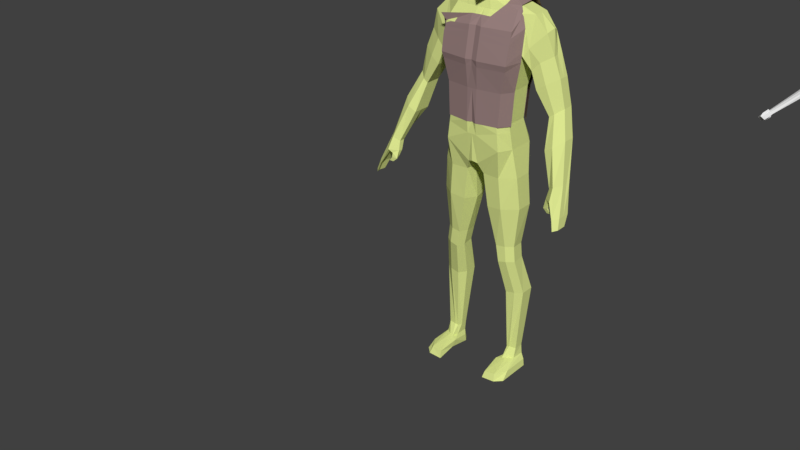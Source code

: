 # Source: man.blend  (saved by Blender 2.79.0; exported with 4.5.12 LTS)
import bpy
from mathutils import Matrix  # noqa: F401  (used for matrix-valued properties, if any)

bpy.ops.wm.read_factory_settings(use_empty=True)
scene = bpy.context.scene
scene.name = 'Scene'

# ---- collections
col_collection_1 = bpy.data.collections.new('Collection 1'); scene.collection.children.link(col_collection_1)
col_collection_3 = bpy.data.collections.new('Collection 3'); scene.collection.children.link(col_collection_3)

# ---- materials (node trees are filled in below, after node groups)
mat_metal = bpy.data.materials.new('metal')
mat_metal.alpha_threshold = 0.0
mat_metal.use_transparent_shadow = False
mat_metal.diffuse_color = (0.3108, 0.212, 0.2051, 1.0)
mat_metal.roughness = 0.5
mat_skin = bpy.data.materials.new('skin')
mat_skin.alpha_threshold = 0.0
mat_skin.use_transparent_shadow = False
mat_skin.diffuse_color = (0.7221, 0.8, 0.2794, 1.0)
mat_skin.roughness = 0.5

# ---- material node trees

# ---- world
world_world = bpy.data.worlds.new('World'); scene.world = world_world
world_world.color = (0.05088, 0.05088, 0.05088)
world_world.use_sun_shadow = False
world_world.sun_shadow_jitter_overblur = 0.0
world_world.cycles.sampling_method = 'MANUAL'

# ---- meshes
me_cube_002 = bpy.data.meshes.new('Cube.002')
me_cube_002.from_pydata([(0.9069, 1.159, 5.209), (1.181, -0.1525, 5.212), (1.261, 1.329, 4.652), (1.296, -0.6241, 4.655), (1.168, 1.221, 3.911), (1.254, -0.8365, 3.566), (0.9395, 0.8833, 1.399), (0.9723, -0.703, 1.398), (1.002, 0.9469, 2.583), (1.035, -0.7029, 2.584), (0.3776, -0.4936, 4.946), (0.2584, 1.161, 5.209), (0.2246, 1.331, 4.653), (0.2246, -0.776, 4.655), (0.2173, -0.9686, 3.566), (0.2168, 1.267, 3.911), (0.1695, 0.8861, 1.399), (0.1699, -0.8345, 1.397), (0.1794, 0.9496, 2.584), (0.1807, -0.8345, 2.584), (1.489, -0.2714, 3.969), (1.24, -0.3164, 1.398), (1.302, -0.2968, 2.584), (1.561, 1.064, 4.252), (1.518, 0.9812, 3.91), (1.239, 0.5457, 1.399), (1.301, 0.5969, 2.583), (1.131, 1.161, 3.62), (1.206, -0.7903, 3.35), (0.2083, 1.198, 3.62), (0.2096, -0.9223, 3.35), (1.473, -0.2822, 3.621), (1.471, 0.897, 3.62), (-0.8034, 1.263, 4.848), (-1.395, -0.7199, 4.807), (-1.101, 1.329, 4.496), (-1.215, -0.6427, 4.544), (-1.168, 1.221, 3.911), (-1.254, -0.8365, 3.566), (-0.9395, 0.8833, 1.399), (-0.9723, -0.703, 1.398), (-1.002, 0.9469, 2.583), (-1.035, -0.7029, 2.584), (-0.3149, -0.5008, 4.937), (-0.2584, 1.161, 5.002), (-0.2246, 1.331, 4.653), (-0.2246, -0.776, 4.655), (-0.2173, -0.9686, 3.566), (-0.2168, 1.267, 3.911), (-0.1695, 0.8861, 1.399), (-0.1699, -0.8345, 1.397), (-0.1794, 0.9496, 2.584), (-0.1807, -0.8345, 2.584), (-1.489, -0.2714, 3.733), (-1.24, -0.3164, 1.398), (-1.302, -0.2968, 2.584), (-1.561, 1.064, 4.072), (-1.518, 0.9812, 3.744), (-1.239, 0.5457, 1.399), (-1.301, 0.5969, 2.583), (-1.131, 1.161, 3.62), (-1.206, -0.7903, 3.35), (-0.2083, 1.198, 3.62), (-0.2096, -0.9223, 3.35), (-1.473, -0.2822, 3.385), (-1.471, 0.897, 3.454), (0.03135, -0.4937, 4.946), (0.0, 1.161, 5.096), (0.0, 1.331, 4.653), (0.0, -0.7159, 4.656), (0.0, 1.188, 3.911), (0.0, -0.9085, 3.566), (1.054e-11, 0.8862, 1.399), (0.0, -0.7645, 1.397), (-1.041e-11, -0.8345, 2.584), (0.0, 0.8709, 2.584), (-1.042e-11, -0.8923, 3.35), (0.0, 1.119, 3.62), (0.0, -0.7935, 4.217), (1.279, -0.7097, 4.216), (0.2217, -0.8536, 4.217), (-1.279, -0.7097, 4.216), (-0.2217, -0.8536, 4.217), (-1.513, -0.2004, 4.32), (1.513, -0.2004, 4.712), (0.5758, 0.9216, 5.505), (1.221, 0.9231, 5.396), (0.7393, -0.1376, 5.343), (1.202, 0.0303, 5.341), (0.7306, 0.3321, 5.535), (1.211, 0.5518, 5.4), (0.0, -0.7536, 4.442), (1.288, -0.6657, 4.442), (0.2232, -0.8137, 4.442), (-1.246, -0.6753, 4.385), (-0.2232, -0.8137, 4.442), (-1.452, -0.4672, 4.57), (1.343, -0.2363, 4.969), (-1.527, 0.2585, 3.73), (-1.499, 0.2174, 3.406)], [], [(13, 10, 66, 69), (12, 11, 0, 2), (15, 12, 2, 4), (93, 13, 69, 91), (30, 14, 71, 76), (31, 20, 5, 28), (29, 15, 4, 27), (16, 18, 8, 6), (21, 22, 9, 7), (17, 19, 74, 73), (7, 9, 19, 17), (72, 75, 18, 16), (77, 70, 15, 29), (28, 5, 14, 30), (92, 3, 13, 93), (70, 68, 12, 15), (68, 67, 11, 12), (3, 1, 10, 13), (4, 2, 23, 24), (27, 4, 24, 32), (6, 8, 26, 25), (8, 27, 32, 26), (9, 28, 30, 19), (75, 77, 29, 18), (18, 29, 27, 8), (22, 31, 28, 9), (19, 30, 76, 74), (46, 69, 66, 43), (45, 35, 33, 44), (48, 37, 35, 45), (81, 83, 53, 38), (95, 91, 69, 46), (63, 76, 71, 47), (64, 61, 38, 53), (62, 60, 37, 48), (49, 39, 41, 51), (54, 40, 42, 55), (50, 73, 74, 52), (40, 50, 52, 42), (72, 49, 51, 75), (77, 62, 48, 70), (61, 63, 47, 38), (94, 95, 46, 36), (70, 48, 45, 68), (68, 45, 44, 67), (36, 46, 43, 34), (37, 57, 56, 35), (60, 65, 57, 37), (39, 58, 59, 41), (41, 59, 65, 60), (42, 52, 63, 61), (75, 51, 62, 77), (51, 41, 60, 62), (55, 42, 61, 64), (52, 74, 76, 63), (79, 5, 20, 84), (92, 79, 84, 97), (38, 47, 82, 81), (47, 71, 78, 82), (94, 96, 83, 81), (5, 79, 80, 14), (14, 80, 78, 71), (87, 10, 1, 88), (0, 85, 86, 2), (89, 87, 88, 90), (85, 89, 90, 86), (36, 34, 96, 94), (3, 92, 97, 1), (81, 82, 95, 94), (82, 78, 91, 95), (79, 92, 93, 80), (80, 93, 91, 78), (97, 84, 88, 1), (0, 11, 85), (99, 98, 57, 65), (64, 53, 98, 99)])
me_cube_002.materials.append(mat_metal)
me_cube_002.use_remesh_preserve_volume = False
me_cube_002.use_remesh_preserve_attributes = False
me_cube_002.use_mirror_vertex_groups = False
me_cube_002.update()
me_cube_000 = bpy.data.meshes.new('Cube.000')
me_cube_000.from_pydata([(0.1225, 0.8121, 6.094), (0.3232, 0.814, 6.095), (0.6397, 0.2263, 6.094), (0.594, -0.4319, 5.926), (0.132, -0.8888, 5.739), (0.6367, 0.6441, 6.094), (0.1211, 0.8172, 7.971), (0.3201, 0.8198, 7.97), (0.6008, 0.1704, 8.118), (0.5139, -0.1886, 8.071), (0.1087, -0.5857, 8.073), (0.1078, 0.1706, 8.308), (0.6008, 0.6417, 8.11), (0.1228, 0.643, 8.263), (0.3232, 1.06, 7.612), (0.1267, -1.062, 7.563), (0.5932, -0.6027, 7.561), (0.8927, 0.2257, 7.617), (0.8007, 0.8001, 7.643), (0.1226, 1.089, 7.615), (0.1319, -1.032, 6.661), (0.925, 0.2312, 6.978), (0.1236, 1.041, 6.826), (0.3241, 0.9333, 6.827), (0.5938, -0.5754, 6.661), (0.8489, 0.6934, 6.948), (-0.1225, 0.8121, 6.094), (-0.3232, 0.814, 6.095), (-0.6397, 0.2263, 6.094), (-0.594, -0.4319, 5.926), (-0.132, -0.8888, 5.739), (-0.6367, 0.6441, 6.094), (-0.1211, 0.8172, 7.971), (-0.3201, 0.8198, 7.97), (-0.6008, 0.1704, 8.118), (-0.5138, -0.1886, 8.071), (-0.1088, -0.5857, 8.072), (-0.1079, 0.1757, 8.307), (-0.6008, 0.6417, 8.11), (-0.1228, 0.643, 8.263), (-0.3232, 1.06, 7.612), (-0.1267, -1.062, 7.563), (-0.5932, -0.6027, 7.561), (-0.8927, 0.2257, 7.617), (-0.8007, 0.8001, 7.643), (-0.1226, 1.089, 7.615), (-0.1319, -1.032, 6.661), (-0.925, 0.2312, 6.978), (-0.1236, 1.041, 6.826), (-0.3241, 0.9333, 6.827), (-0.5938, -0.5754, 6.661), (-0.8489, 0.6934, 6.948), (7.496e-17, 0.812, 6.093), (-1.029e-05, 0.6438, 8.262), (7.574e-17, 0.8174, 7.97), (-4.927e-05, -0.5856, 8.073), (-5.941e-05, 0.1706, 8.317), (-1.102e-16, -1.062, 7.564), (4.752e-11, 1.089, 7.616), (2.469e-10, 1.042, 6.826), (0.3252, 1.018, 7.351), (0.5943, -0.3268, 7.187), (0.8168, 0.765, 7.412), (0.1265, -1.053, 7.261), (0.9033, 0.227, 7.406), (-1.094e-16, -1.054, 7.201), (2.469e-10, 1.164, 7.352), (0.1244, 1.163, 7.352), (-0.3252, 1.018, 7.351), (-0.5943, -0.3268, 7.187), (-0.8168, 0.765, 7.412), (-0.1265, -1.053, 7.261), (-0.9033, 0.227, 7.406), (-0.1244, 1.163, 7.352), (0.1318, -1.019, 6.82), (0.9155, 0.2289, 7.166), (2.469e-10, 1.095, 7.053), (0.1249, 1.094, 7.054), (-0.1275, -1.019, 6.82), (-0.9155, 0.2289, 7.166), (-0.1249, 1.094, 7.054), (0.3253, 0.9696, 7.055), (0.5937, -0.5833, 6.924), (0.8347, 0.725, 7.15), (-0.3253, 0.9696, 7.055), (-0.5937, -0.5833, 6.924), (-0.8347, 0.725, 7.15), (0.3209, 0.956, 7.799), (0.5919, -0.4234, 7.845), (0.715, 0.732, 7.875), (0.1255, -0.8808, 7.847), (0.8059, 0.2261, 7.898), (-9.239e-17, -0.8812, 7.848), (2.708e-11, 0.9711, 7.8), (0.1209, 0.9712, 7.8), (-0.3209, 0.956, 7.799), (-0.5919, -0.4234, 7.845), (-0.715, 0.732, 7.875), (-0.1255, -0.8808, 7.847), (-0.8059, 0.2261, 7.898), (-0.1209, 0.9712, 7.8)], [], [(92, 90, 10, 55), (89, 87, 7, 12), (88, 91, 8, 9), (90, 88, 9, 10), (91, 89, 12, 8), (11, 56, 55, 10), (8, 11, 10, 9), (12, 13, 11, 8), (13, 53, 56, 11), (6, 54, 53, 13), (7, 6, 13, 12), (94, 93, 54, 6), (87, 94, 6, 7), (60, 67, 19, 14), (67, 66, 58, 19), (64, 62, 18, 17), (63, 61, 16, 15), (61, 64, 17, 16), (62, 60, 14, 18), (65, 63, 15, 57), (5, 1, 23, 25), (3, 2, 21, 24), (4, 3, 24, 20), (2, 5, 25, 21), (0, 52, 59, 22), (1, 0, 22, 23), (92, 55, 36, 98), (97, 38, 33, 95), (96, 35, 34, 99), (98, 36, 35, 96), (99, 34, 38, 97), (37, 36, 55, 56), (34, 35, 36, 37), (38, 34, 37, 39), (39, 37, 56, 53), (32, 39, 53, 54), (33, 38, 39, 32), (100, 32, 54, 93), (95, 33, 32, 100), (68, 40, 45, 73), (73, 45, 58, 66), (72, 43, 44, 70), (71, 41, 42, 69), (69, 42, 43, 72), (70, 44, 40, 68), (65, 57, 41, 71), (31, 51, 49, 27), (29, 50, 47, 28), (30, 46, 50, 29), (28, 47, 51, 31), (26, 48, 59, 52), (27, 49, 48, 26), (86, 70, 68, 84), (85, 69, 72, 79), (79, 72, 70, 86), (80, 73, 66, 76), (84, 68, 73, 80), (83, 81, 60, 62), (82, 75, 64, 61), (75, 83, 62, 64), (77, 76, 66, 67), (81, 77, 67, 60), (23, 22, 77, 81), (22, 59, 76, 77), (21, 25, 83, 75), (20, 24, 82, 74), (24, 21, 75, 82), (25, 23, 81, 83), (49, 84, 80, 48), (48, 80, 76, 59), (47, 79, 86, 51), (46, 78, 85, 50), (50, 85, 79, 47), (51, 86, 84, 49), (40, 95, 100, 45), (45, 100, 93, 58), (43, 99, 97, 44), (41, 98, 96, 42), (42, 96, 99, 43), (44, 97, 95, 40), (57, 92, 98, 41), (14, 19, 94, 87), (19, 58, 93, 94), (17, 18, 89, 91), (15, 16, 88, 90), (16, 17, 91, 88), (18, 14, 87, 89), (57, 15, 90, 92)])
me_cube_000.materials.append(mat_metal)
me_cube_000.use_remesh_preserve_volume = False
me_cube_000.use_remesh_preserve_attributes = False
me_cube_000.use_mirror_vertex_groups = False
me_cube_000.update()
me_cube_001 = bpy.data.meshes.new('Cube.001')
me_cube_001.from_pydata([(1.682, 0.156, 5.119), (3.715, -0.9974, -0.8732), (3.715, -0.5033, -0.8732), (3.625, -0.5839, -0.9619), (3.547, -1.192, -0.9164), (3.332, -0.4832, -0.3836), (3.332, -1.053, -0.3836), (2.877, 0.656, 2.259), (2.64, 0.6615, 2.085), (2.64, 0.03888, 2.085), (2.877, 0.2604, 2.259), (2.471, 0.6304, 1.967), (2.471, 0.02244, 1.967), (2.02, 0.7058, 3.654), (2.394, 0.2417, 3.895), (1.745, -0.02575, 3.349), (2.394, 0.6861, 3.895), (2.02, 0.006112, 3.654), (1.745, 0.6574, 3.349), (1.666, 0.8992, 4.251), (2.163, 0.1114, 4.62), (1.531, -0.2118, 3.772), (2.079, 0.7877, 4.564), (1.67, -0.138, 4.084), (1.527, 0.7706, 3.911), (3.218, 0.3044, 1.363), (2.938, -0.4334, 1.151), (2.644, 0.2759, 0.9824), (2.938, 0.4158, 1.151), (3.218, -0.137, 1.363), (2.644, -0.4025, 0.9824), (2.661, 0.6411, 3.216), (2.279, -0.009447, 2.995), (1.966, 0.6687, 2.76), (2.25, 0.7931, 2.995), (2.661, 0.2365, 3.216), (1.966, -0.04158, 2.76), (3.531, -0.2338, 0.0309), (3.3, -0.8362, 0.02711), (3.267, -0.3964, -0.1377), (3.41, -0.2835, -0.06034), (3.497, -0.5477, 0.05666), (3.09, -0.7027, -0.1184), (1.024, -0.6601, 0.5643), (0.3797, 0.01292, 5.497), (0.9935, 1.213, 0.5643), (0.3491, 0.8956, 5.497), (1.104, 1.111, 5.119), (1.13, -0.1331, 5.119), (1.208, 1.274, 4.587), (1.238, -0.5856, 4.587), (1.118, 1.172, 3.877), (1.198, -0.7887, 3.545), (0.898, 0.8474, 1.465), (0.9285, -0.6601, 1.465), (0.9578, 0.9083, 2.604), (0.9884, -0.6601, 2.604), (0.3178, 1.148, 0.5386), (0.07016, 0.8976, 5.497), (0.1794, -0.593, -0.08373), (0.09866, -0.112, 5.497), (0.2479, -0.258, 5.119), (0.2479, 1.113, 5.119), (0.2158, 1.276, 4.587), (0.2158, -0.7296, 4.587), (0.2089, -0.9136, 3.545), (0.2089, 1.215, 3.877), (0.1632, 0.8493, 1.465), (0.1632, -0.785, 1.465), (0.1734, 0.9103, 2.604), (0.1734, -0.785, 2.604), (1.278, -0.1812, 0.5643), (0.6335, 0.1928, 5.497), (1.682, 0.156, 5.119), (1.492, -0.05723, 4.587), (1.42, -0.2507, 3.931), (1.182, -0.2916, 1.465), (1.242, -0.2732, 2.604), (0.1397, -0.04719, -0.08373), (1.278, 0.8188, 0.5643), (0.6335, 0.6975, 5.497), (1.682, 0.7704, 5.119), (1.492, 1.022, 4.587), (1.452, 0.9423, 3.877), (1.182, 0.5255, 1.465), (1.242, 0.5744, 2.604), (1.278, 0.8188, 0.5643), (0.9935, 1.213, 0.5643), (0.1794, -0.593, -0.08373), (1.024, -0.6601, 0.5643), (0.3178, 1.148, -0.08373), (0.2671, -0.04719, -0.08373), (1.278, -0.1812, 0.5643), (0.1794, 0.8589, -0.146), (1.7, 0.6265, -8.153), (1.415, 0.8704, -8.153), (0.9515, -0.9394, -8.178), (1.446, -0.9336, -8.153), (1.09, 0.8723, -8.178), (0.9511, -0.1982, -8.042), (1.7, -0.684, -8.153), (0.9515, 0.6501, -8.178), (0.8024, 0.5666, -3.713), (0.9992, 0.7336, -3.648), (0.7683, 0.1226, -3.751), (0.9012, -0.1654, -3.751), (1.193, -0.1418, -3.689), (1.402, 0.5489, -3.658), (1.041, 0.7317, -3.606), (1.447, 0.0519, -3.689), (1.006, 1.114, -5.06), (1.644, 0.91, -5.005), (1.644, 0.394, -5.005), (0.8676, 0.9296, -5.06), (0.8676, 0.4632, -5.06), (1.06, 0.1816, -5.06), (1.391, 0.2074, -5.005), (1.36, 1.112, -5.005), (1.184, 0.8338, -7.418), (1.483, 0.7246, -7.38), (1.483, 0.3612, -7.38), (1.046, 0.7351, -7.418), (1.046, 0.4858, -7.418), (1.117, 0.3352, -7.418), (1.229, 0.3209, -7.38), (1.198, 0.8319, -7.38), (0.3534, 0.6222, -1.678), (0.2556, 0.08933, -1.704), (0.493, -0.3536, -1.673), (1.05, -0.3937, -1.617), (1.045, 0.9114, -1.599), (0.6524, 0.8723, -1.704), (1.55, 0.6265, -1.617), (1.55, 0.006187, -1.617), (0.9144, 0.7336, -3.234), (1.347, 0.5489, -3.149), (1.385, 0.0519, -3.113), (0.6929, 0.5666, -3.178), (0.6443, 0.1226, -3.146), (0.7878, -0.1654, -3.146), (1.131, -0.1418, -3.113), (0.9982, 0.7317, -3.211), (0.2936, 0.6202, -0.4613), (0.2936, 0.01318, -0.4613), (0.3328, -0.4313, -0.4613), (0.9551, -0.4627, -0.4622), (0.9246, 0.91, -0.4622), (0.432, 0.9119, -0.4613), (1.459, 0.5892, -0.4622), (1.459, -0.09598, -0.4622), (1.142, 0.8601, -7.937), (1.652, 0.6576, -7.908), (1.652, -0.3619, -7.908), (1.003, 0.677, -7.937), (0.9257, -0.05446, -7.802), (1.003, -0.8466, -7.937), (1.398, -0.8198, -7.908), (1.368, 0.8582, -7.908), (1.068, 0.7326, -7.753), (1.068, 0.2863, -7.753), (1.129, 0.02696, -7.75), (1.265, 0.06497, -7.725), (1.235, 0.8468, -7.725), (1.207, 0.8488, -7.753), (1.519, 0.7203, -7.725), (1.491, 0.2429, -7.725), (0.1051, 0.759, 6.117), (0.2771, 0.7612, 6.117), (0.5446, 0.2623, 6.117), (0.5062, -0.3065, 5.969), (0.1051, -0.7022, 5.921), (0.5446, 0.618, 6.117), (0.1051, 0.7658, 7.804), (0.2771, 0.768, 7.804), (0.5925, 0.2623, 8.002), (0.5062, -0.09396, 7.955), (0.1051, -0.4897, 7.955), (0.1051, 0.2623, 8.178), (0.5172, 0.618, 7.924), (0.1051, 0.618, 7.994), (0.2883, 0.7821, 6.021), (0.0997, 0.7805, 6.021), (0.5226, 0.6304, 6.021), (0.5226, 0.2515, 6.021), (0.0997, 0.02269, 6.021), (0.3115, 0.1165, 6.021), (0.2771, 0.9761, 7.436), (0.1051, -0.85, 7.393), (0.5062, -0.4542, 7.393), (0.7652, 0.2623, 7.441), (0.6878, 0.7537, 7.463), (0.1051, 0.9738, 7.436), (0.1051, -0.827, 6.609), (0.7933, 0.2669, 6.886), (0.1051, 0.8155, 6.756), (0.2771, 0.8657, 6.756), (0.5062, -0.4312, 6.609), (0.7292, 0.6613, 6.861), (0.9281, 0.9628, 1.181), (0.9587, -0.6601, 1.181), (0.1683, -0.7244, 0.9762), (0.212, 0.9436, 1.173), (1.213, -0.2568, 1.181), (1.213, 0.6181, 1.181), (1.083, 1.114, 3.599), (1.152, -0.7444, 3.339), (0.2012, 1.148, 3.599), (0.2012, -0.8693, 3.339), (1.406, -0.2602, 3.599), (1.406, 0.8618, 3.599), (1.682, 0.4896, 5.119), (1.452, 0.2562, 3.877), (3.715, -0.757, -0.8732), (3.625, -0.9605, -0.9256), (3.332, -0.8051, -0.3836), (2.877, 0.4529, 2.259), (2.471, 0.3182, 1.967), (1.745, 0.3066, 3.349), (2.365, 0.4625, 3.896), (2.187, 0.4837, 4.709), (1.529, 0.2662, 3.772), (3.218, 0.07777, 1.363), (2.644, -0.07246, 0.9824), (1.966, 0.304, 2.76), (2.661, 0.4333, 3.216), (3.497, -0.3372, 0.05666), (3.09, -0.4845, -0.1184), (3.217, -0.7885, -0.5371), (3.219, -0.9557, -0.5202), (3.053, -0.8059, -0.4394), (3.051, -0.6367, -0.4565), (3.227, -0.9107, -0.6763), (3.23, -0.9687, -0.6796), (3.049, -0.9204, -0.7144), (3.104, -0.7726, -0.7138), (3.334, -0.9268, -0.8246), (3.336, -0.9681, -0.827), (3.207, -0.9336, -0.8518), (3.246, -0.8282, -0.8514), (3.77, -0.9437, -1.215), (3.77, -1.127, -1.215), (3.701, -1.099, -1.255), (3.641, -1.276, -1.248), (3.77, -0.7497, -1.215), (3.701, -0.8112, -1.283), (3.418, -0.2788, -0.02294), (-1.682, 0.156, 5.119), (-3.715, -0.9974, -0.8732), (-3.715, -0.5033, -0.8732), (-3.625, -0.5839, -0.9619), (-3.547, -1.192, -0.9164), (-3.332, -0.4832, -0.3836), (-3.332, -1.053, -0.3836), (-2.877, 0.656, 2.259), (-2.64, 0.6615, 2.085), (-2.64, 0.03888, 2.085), (-2.877, 0.2604, 2.259), (-2.471, 0.6304, 1.967), (-2.471, 0.02244, 1.967), (-2.02, 0.7058, 3.654), (-2.394, 0.2417, 3.895), (-1.745, -0.02575, 3.349), (-2.394, 0.6861, 3.895), (-2.02, 0.006112, 3.654), (-1.745, 0.6574, 3.349), (-1.666, 0.8992, 4.251), (-2.163, 0.1114, 4.62), (-1.531, -0.2118, 3.772), (-2.079, 0.7877, 4.564), (-1.67, -0.138, 4.084), (-1.527, 0.7706, 3.911), (-3.218, 0.3044, 1.363), (-2.938, -0.4334, 1.151), (-2.644, 0.2759, 0.9824), (-2.938, 0.4158, 1.151), (-3.218, -0.137, 1.363), (-2.644, -0.4025, 0.9824), (-2.661, 0.6411, 3.216), (-2.279, -0.009447, 2.995), (-1.966, 0.6687, 2.76), (-2.25, 0.7931, 2.995), (-2.661, 0.2365, 3.216), (-1.966, -0.04158, 2.76), (-3.531, -0.2338, 0.0309), (-3.3, -0.8362, 0.02711), (-3.267, -0.3964, -0.1377), (-3.41, -0.2835, -0.06034), (-3.497, -0.5477, 0.05666), (-3.09, -0.7027, -0.1184), (-1.024, -0.6601, 0.5643), (-0.3797, 0.01292, 5.497), (-0.9935, 1.213, 0.5643), (-0.3491, 0.8956, 5.497), (-1.104, 1.111, 5.119), (-1.13, -0.1331, 5.119), (-1.208, 1.274, 4.587), (-1.238, -0.5856, 4.587), (-1.118, 1.172, 3.877), (-1.198, -0.7887, 3.545), (-0.898, 0.8474, 1.465), (-0.9285, -0.6601, 1.465), (-0.9578, 0.9083, 2.604), (-0.9884, -0.6601, 2.604), (-0.3178, 1.148, 0.5386), (-0.07016, 0.8976, 5.497), (-0.1794, -0.593, -0.08373), (-0.09866, -0.112, 5.497), (-0.2479, -0.258, 5.119), (-0.2479, 1.113, 5.119), (-0.2158, 1.276, 4.587), (-0.2158, -0.7296, 4.587), (-0.2089, -0.9136, 3.545), (-0.2089, 1.215, 3.877), (-0.1632, 0.8493, 1.465), (-0.1632, -0.785, 1.465), (-0.1734, 0.9103, 2.604), (-0.1734, -0.785, 2.604), (-1.278, -0.1812, 0.5643), (-0.6335, 0.1928, 5.497), (-1.682, 0.156, 5.119), (-1.492, -0.05723, 4.587), (-1.42, -0.2507, 3.931), (-1.182, -0.2916, 1.465), (-1.242, -0.2732, 2.604), (-0.1397, -0.04719, -0.08373), (-1.278, 0.8188, 0.5643), (-0.6335, 0.6975, 5.497), (-1.682, 0.7704, 5.119), (-1.492, 1.022, 4.587), (-1.452, 0.9423, 3.877), (-1.182, 0.5255, 1.465), (-1.242, 0.5744, 2.604), (-1.278, 0.8188, 0.5643), (-0.9935, 1.213, 0.5643), (-0.1794, -0.593, -0.08373), (-1.024, -0.6601, 0.5643), (-0.3178, 1.148, -0.08373), (-0.2671, -0.04719, -0.08373), (-1.278, -0.1812, 0.5643), (-0.1794, 0.8589, -0.146), (-1.7, 0.6265, -8.153), (-1.415, 0.8704, -8.153), (-0.9515, -0.9394, -8.178), (-1.446, -0.9336, -8.153), (-1.09, 0.8723, -8.178), (-0.9511, -0.1982, -8.042), (-1.7, -0.684, -8.153), (-0.9515, 0.6501, -8.178), (-0.8024, 0.5666, -3.713), (-0.9992, 0.7336, -3.648), (-0.7683, 0.1226, -3.751), (-0.9012, -0.1654, -3.751), (-1.193, -0.1418, -3.689), (-1.402, 0.5489, -3.658), (-1.041, 0.7317, -3.606), (-1.447, 0.0519, -3.689), (-1.006, 1.114, -5.06), (-1.644, 0.91, -5.005), (-1.644, 0.394, -5.005), (-0.8676, 0.9296, -5.06), (-0.8676, 0.4632, -5.06), (-1.06, 0.1816, -5.06), (-1.391, 0.2074, -5.005), (-1.36, 1.112, -5.005), (-1.184, 0.8338, -7.418), (-1.483, 0.7246, -7.38), (-1.483, 0.3612, -7.38), (-1.046, 0.7351, -7.418), (-1.046, 0.4858, -7.418), (-1.117, 0.3352, -7.418), (-1.229, 0.3209, -7.38), (-1.198, 0.8319, -7.38), (-0.3534, 0.6222, -1.678), (-0.2556, 0.08933, -1.704), (-0.493, -0.3536, -1.673), (-1.05, -0.3937, -1.617), (-1.045, 0.9114, -1.599), (-0.6524, 0.8723, -1.704), (-1.55, 0.6265, -1.617), (-1.55, 0.006187, -1.617), (-0.9144, 0.7336, -3.234), (-1.347, 0.5489, -3.149), (-1.385, 0.0519, -3.113), (-0.6929, 0.5666, -3.178), (-0.6443, 0.1226, -3.146), (-0.7878, -0.1654, -3.146), (-1.131, -0.1418, -3.113), (-0.9982, 0.7317, -3.211), (-0.2936, 0.6202, -0.4613), (-0.2936, 0.01318, -0.4613), (-0.3328, -0.4313, -0.4613), (-0.9551, -0.4627, -0.4622), (-0.9246, 0.91, -0.4622), (-0.432, 0.9119, -0.4613), (-1.459, 0.5892, -0.4622), (-1.459, -0.09598, -0.4622), (-1.142, 0.8601, -7.937), (-1.652, 0.6576, -7.908), (-1.652, -0.3619, -7.908), (-1.003, 0.677, -7.937), (-0.9257, -0.05446, -7.802), (-1.003, -0.8466, -7.937), (-1.398, -0.8198, -7.908), (-1.368, 0.8582, -7.908), (-1.068, 0.7326, -7.753), (-1.068, 0.2863, -7.753), (-1.129, 0.02696, -7.75), (-1.265, 0.06497, -7.725), (-1.235, 0.8468, -7.725), (-1.207, 0.8488, -7.753), (-1.519, 0.7203, -7.725), (-1.491, 0.2429, -7.725), (-0.1051, 0.759, 6.117), (-0.2771, 0.7612, 6.117), (-0.5446, 0.2623, 6.117), (-0.5062, -0.3065, 5.969), (-0.1051, -0.7022, 5.921), (-0.5446, 0.618, 6.117), (-0.1051, 0.7658, 7.804), (-0.2771, 0.768, 7.804), (-0.5925, 0.2623, 8.002), (-0.5062, -0.09396, 7.955), (-0.1051, -0.4897, 7.955), (-0.1051, 0.2623, 8.178), (-0.5172, 0.618, 7.924), (-0.1051, 0.618, 7.994), (-0.2883, 0.7821, 6.021), (-0.0997, 0.7805, 6.021), (-0.5226, 0.6304, 6.021), (-0.5226, 0.2515, 6.021), (-0.0997, 0.02269, 6.021), (-0.3115, 0.1165, 6.021), (-0.2771, 0.9761, 7.436), (-0.1051, -0.85, 7.393), (-0.5062, -0.4542, 7.393), (-0.7652, 0.2623, 7.441), (-0.6878, 0.7537, 7.463), (-0.1051, 0.9738, 7.436), (-0.1051, -0.827, 6.609), (-0.7933, 0.2669, 6.886), (-0.1051, 0.8155, 6.756), (-0.2771, 0.8657, 6.756), (-0.5062, -0.4312, 6.609), (-0.7292, 0.6613, 6.861), (-0.9281, 0.9628, 1.181), (-0.9587, -0.6601, 1.181), (-0.1683, -0.7244, 0.9762), (-0.212, 0.9436, 1.173), (-1.213, -0.2568, 1.181), (-1.213, 0.6181, 1.181), (-1.083, 1.114, 3.599), (-1.152, -0.7444, 3.339), (-0.2012, 1.148, 3.599), (-0.2012, -0.8693, 3.339), (-1.406, -0.2602, 3.599), (-1.406, 0.8618, 3.599), (-1.682, 0.4896, 5.119), (-1.452, 0.2562, 3.877), (-3.715, -0.757, -0.8732), (-3.625, -0.9605, -0.9256), (-3.332, -0.8051, -0.3836), (-2.877, 0.4529, 2.259), (-2.471, 0.3182, 1.967), (-1.745, 0.3066, 3.349), (-2.365, 0.4625, 3.896), (-2.187, 0.4837, 4.709), (-1.529, 0.2662, 3.772), (-3.218, 0.07777, 1.363), (-2.644, -0.07246, 0.9824), (-1.966, 0.304, 2.76), (-2.661, 0.4333, 3.216), (-3.497, -0.3372, 0.05666), (-3.09, -0.4845, -0.1184), (-3.217, -0.7885, -0.5371), (-3.219, -0.9557, -0.5202), (-3.053, -0.8059, -0.4394), (-3.051, -0.6367, -0.4565), (-3.227, -0.9107, -0.6763), (-3.23, -0.9687, -0.6796), (-3.049, -0.9204, -0.7144), (-3.104, -0.7726, -0.7138), (-3.334, -0.9268, -0.8246), (-3.336, -0.9681, -0.827), (-3.207, -0.9336, -0.8518), (-3.246, -0.8282, -0.8514), (-3.77, -0.9437, -1.215), (-3.77, -1.127, -1.215), (-3.701, -1.099, -1.255), (-3.641, -1.276, -1.248), (-3.77, -0.7497, -1.215), (-3.701, -0.8112, -1.283), (-3.418, -0.2788, -0.02294), (0.0, -0.6568, -0.01573), (0.0, -0.1476, 5.392), (0.0, 1.076, 0.5464), (0.0, 0.8976, 5.497), (0.0, -0.258, 5.119), (0.0, 1.113, 5.119), (0.0, 1.276, 4.587), (0.0, -0.672, 4.587), (0.0, 1.139, 3.877), (0.0, -0.856, 3.545), (0.0, 0.8493, 1.465), (0.0, -0.7178, 1.465), (0.0, -0.785, 2.604), (0.0, 0.8347, 2.604), (0.0, -0.04719, -0.106), (0.0, 0.8982, -0.07589), (0.0, 0.8718, -0.1172), (0.0, 0.759, 6.117), (0.0, -0.7022, 5.921), (0.0, 0.618, 7.994), (0.0, 0.7658, 7.804), (0.0, -0.4897, 7.955), (0.0, 0.2623, 8.178), (0.0, 0.02269, 6.021), (0.0, 0.7805, 6.021), (0.0, -0.85, 7.393), (0.0, 0.9738, 7.436), (0.0, -0.827, 6.609), (0.0, 0.8155, 6.756), (0.0, 0.9209, 1.175), (0.0, -0.7244, 0.9787), (0.0, -0.8405, 3.339), (0.0, 1.073, 3.599)], [(245, 40), (491, 286)], [(41, 38, 4, 1), (40, 37, 2, 3), (214, 213, 4, 6), (2, 212, 239, 243), (226, 39, 5, 214), (39, 40, 3, 5), (225, 41, 1, 212), (38, 42, 6, 4), (32, 36, 12, 9), (224, 35, 10, 215), (33, 34, 8, 11), (223, 33, 11, 216), (34, 31, 7, 8), (35, 32, 9, 10), (20, 23, 17, 14), (19, 22, 16, 13), (220, 24, 18, 217), (24, 19, 13, 18), (219, 20, 14, 218), (23, 21, 15, 17), (73, 74, 23, 20), (210, 0, 20, 219), (74, 75, 21, 23), (9, 12, 30, 26), (215, 10, 29, 221), (11, 8, 28, 27), (216, 11, 27, 222), (8, 7, 25, 28), (10, 9, 26, 29), (14, 17, 32, 35), (13, 16, 31, 34), (217, 18, 33, 223), (18, 13, 34, 33), (218, 14, 35, 224), (17, 15, 36, 32), (26, 30, 42, 38), (221, 29, 41, 225), (27, 28, 40, 39), (222, 27, 39, 226), (28, 25, 37, 40), (29, 26, 38, 41), (62, 58, 46, 47), (73, 72, 44, 48), (61, 60, 493, 496), (181, 516, 509, 166), (64, 61, 496, 499), (74, 73, 48, 50), (63, 62, 47, 49), (66, 63, 49, 51), (75, 74, 50, 52), (65, 64, 499, 501), (207, 65, 501, 523), (208, 75, 52, 205), (206, 66, 51, 204), (201, 67, 53, 198), (202, 76, 54, 199), (200, 68, 503, 522), (67, 69, 55, 53), (76, 77, 56, 54), (68, 70, 504, 503), (54, 56, 70, 68), (502, 505, 69, 67), (199, 54, 68, 200), (521, 502, 67, 201), (524, 500, 66, 206), (205, 52, 65, 207), (52, 50, 64, 65), (500, 498, 63, 66), (498, 497, 62, 63), (50, 48, 61, 64), (180, 181, 166, 167), (506, 78, 59, 492), (48, 44, 60, 61), (497, 495, 58, 62), (507, 508, 78, 506), (183, 182, 171, 168), (84, 85, 77, 76), (203, 84, 76, 202), (209, 83, 75, 208), (185, 183, 168, 169), (80, 72, 210, 81), (47, 46, 80, 81), (515, 184, 170, 510), (49, 47, 81, 82), (51, 49, 82, 83), (204, 51, 83, 209), (198, 53, 84, 203), (53, 55, 85, 84), (184, 185, 169, 170), (494, 57, 508, 507), (59, 78, 91, 88), (79, 71, 92, 86), (57, 45, 87, 90), (155, 154, 99, 96), (154, 153, 101, 99), (153, 150, 98, 101), (78, 508, 93, 91), (45, 79, 86, 87), (508, 57, 90, 93), (71, 43, 89, 92), (43, 59, 88, 89), (97, 96, 99, 100), (101, 94, 100, 99), (94, 101, 98, 95), (156, 155, 96, 97), (157, 151, 94, 95), (151, 152, 100, 94), (152, 156, 97, 100), (150, 157, 95, 98), (134, 141, 108, 103), (136, 140, 106, 109), (135, 136, 109, 107), (141, 135, 107, 108), (140, 139, 105, 106), (137, 134, 103, 102), (138, 137, 102, 104), (139, 138, 104, 105), (103, 108, 117, 110), (109, 106, 116, 112), (107, 109, 112, 111), (108, 107, 111, 117), (106, 105, 115, 116), (102, 103, 110, 113), (104, 102, 113, 114), (105, 104, 114, 115), (110, 117, 125, 118), (112, 116, 124, 120), (111, 112, 120, 119), (117, 111, 119, 125), (116, 115, 123, 124), (113, 110, 118, 121), (114, 113, 121, 122), (115, 114, 122, 123), (144, 143, 127, 128), (143, 142, 126, 127), (142, 147, 131, 126), (145, 144, 128, 129), (146, 148, 132, 130), (148, 149, 133, 132), (149, 145, 129, 133), (147, 146, 130, 131), (128, 127, 138, 139), (127, 126, 137, 138), (126, 131, 134, 137), (129, 128, 139, 140), (130, 132, 135, 141), (132, 133, 136, 135), (133, 129, 140, 136), (131, 130, 141, 134), (90, 87, 146, 147), (92, 89, 145, 149), (86, 92, 149, 148), (87, 86, 148, 146), (89, 88, 144, 145), (93, 90, 147, 142), (91, 93, 142, 143), (88, 91, 143, 144), (163, 162, 157, 150), (165, 161, 156, 152), (164, 165, 152, 151), (162, 164, 151, 157), (161, 160, 155, 156), (158, 163, 150, 153), (159, 158, 153, 154), (160, 159, 154, 155), (123, 122, 159, 160), (122, 121, 158, 159), (121, 118, 163, 158), (124, 123, 160, 161), (125, 119, 164, 162), (119, 120, 165, 164), (120, 124, 161, 165), (118, 125, 162, 163), (517, 187, 176, 513), (190, 186, 173, 178), (188, 189, 174, 175), (187, 188, 175, 176), (189, 190, 178, 174), (182, 180, 167, 171), (24, 83, 82, 19), (19, 82, 81, 22), (177, 514, 513, 176), (174, 177, 176, 175), (178, 179, 177, 174), (179, 511, 514, 177), (172, 512, 511, 179), (173, 172, 179, 178), (191, 518, 512, 172), (186, 191, 172, 173), (80, 46, 180, 182), (60, 44, 185, 184), (493, 60, 184, 515), (44, 72, 183, 185), (72, 80, 182, 183), (46, 58, 181, 180), (58, 495, 516, 181), (195, 194, 191, 186), (194, 520, 518, 191), (193, 197, 190, 189), (192, 196, 188, 187), (196, 193, 189, 188), (197, 195, 186, 190), (519, 192, 187, 517), (510, 170, 192, 519), (171, 167, 195, 197), (169, 168, 193, 196), (170, 169, 196, 192), (168, 171, 197, 193), (166, 509, 520, 194), (167, 166, 194, 195), (45, 198, 203, 79), (79, 203, 202, 71), (494, 521, 201, 57), (43, 199, 200, 59), (59, 200, 522, 492), (71, 202, 199, 43), (57, 201, 198, 45), (55, 204, 209, 85), (85, 209, 208, 77), (56, 205, 207, 70), (505, 524, 206, 69), (69, 206, 204, 55), (77, 208, 205, 56), (70, 207, 523, 504), (30, 222, 226, 42), (25, 221, 225, 37), (16, 218, 224, 31), (15, 217, 223, 36), (12, 216, 222, 30), (7, 215, 221, 25), (21, 75, 211, 220), (22, 81, 210, 219), (22, 219, 218, 16), (21, 220, 217, 15), (36, 223, 216, 12), (31, 224, 215, 7), (37, 225, 212, 2), (214, 6, 228, 227), (212, 1, 240, 239), (5, 3, 213, 214), (228, 229, 233, 232), (226, 214, 227, 230), (42, 226, 230, 229), (6, 42, 229, 228), (231, 232, 236, 235), (229, 230, 234, 233), (227, 228, 232, 231), (230, 227, 231, 234), (237, 238, 235, 236), (234, 231, 235, 238), (232, 233, 237, 236), (233, 234, 238, 237), (241, 239, 240, 242), (244, 243, 239, 241), (3, 2, 243, 244), (4, 213, 241, 242), (213, 3, 244, 241), (1, 4, 242, 240), (72, 73, 210), (24, 220, 211, 83), (75, 83, 211), (287, 247, 250, 284), (286, 249, 248, 283), (460, 252, 250, 459), (248, 489, 485, 458), (472, 460, 251, 285), (285, 251, 249, 286), (471, 458, 247, 287), (284, 250, 252, 288), (278, 255, 258, 282), (470, 461, 256, 281), (279, 257, 254, 280), (469, 462, 257, 279), (280, 254, 253, 277), (281, 256, 255, 278), (266, 260, 263, 269), (265, 259, 262, 268), (466, 463, 264, 270), (270, 264, 259, 265), (465, 464, 260, 266), (269, 263, 261, 267), (319, 266, 269, 320), (456, 465, 266, 246), (320, 269, 267, 321), (255, 272, 276, 258), (461, 467, 275, 256), (257, 273, 274, 254), (462, 468, 273, 257), (254, 274, 271, 253), (256, 275, 272, 255), (260, 281, 278, 263), (259, 280, 277, 262), (463, 469, 279, 264), (264, 279, 280, 259), (464, 470, 281, 260), (263, 278, 282, 261), (272, 284, 288, 276), (467, 471, 287, 275), (273, 285, 286, 274), (468, 472, 285, 273), (274, 286, 283, 271), (275, 287, 284, 272), (308, 293, 292, 304), (319, 294, 290, 318), (307, 496, 493, 306), (427, 412, 509, 516), (310, 499, 496, 307), (320, 296, 294, 319), (309, 295, 293, 308), (312, 297, 295, 309), (321, 298, 296, 320), (311, 501, 499, 310), (453, 523, 501, 311), (454, 451, 298, 321), (452, 450, 297, 312), (447, 444, 299, 313), (448, 445, 300, 322), (446, 522, 503, 314), (313, 299, 301, 315), (322, 300, 302, 323), (314, 503, 504, 316), (300, 314, 316, 302), (502, 313, 315, 505), (445, 446, 314, 300), (521, 447, 313, 502), (524, 452, 312, 500), (451, 453, 311, 298), (298, 311, 310, 296), (500, 312, 309, 498), (498, 309, 308, 497), (296, 310, 307, 294), (426, 413, 412, 427), (506, 492, 305, 324), (294, 307, 306, 290), (497, 308, 304, 495), (507, 506, 324, 508), (429, 414, 417, 428), (330, 322, 323, 331), (449, 448, 322, 330), (455, 454, 321, 329), (431, 415, 414, 429), (326, 327, 456, 318), (293, 327, 326, 292), (515, 510, 416, 430), (295, 328, 327, 293), (297, 329, 328, 295), (450, 455, 329, 297), (444, 449, 330, 299), (299, 330, 331, 301), (430, 416, 415, 431), (494, 507, 508, 303), (305, 334, 337, 324), (325, 332, 338, 317), (303, 336, 333, 291), (401, 342, 345, 400), (400, 345, 347, 399), (399, 347, 344, 396), (324, 337, 339, 508), (291, 333, 332, 325), (508, 339, 336, 303), (317, 338, 335, 289), (289, 335, 334, 305), (343, 346, 345, 342), (347, 345, 346, 340), (340, 341, 344, 347), (402, 343, 342, 401), (403, 341, 340, 397), (397, 340, 346, 398), (398, 346, 343, 402), (396, 344, 341, 403), (380, 349, 354, 387), (382, 355, 352, 386), (381, 353, 355, 382), (387, 354, 353, 381), (386, 352, 351, 385), (383, 348, 349, 380), (384, 350, 348, 383), (385, 351, 350, 384), (349, 356, 363, 354), (355, 358, 362, 352), (353, 357, 358, 355), (354, 363, 357, 353), (352, 362, 361, 351), (348, 359, 356, 349), (350, 360, 359, 348), (351, 361, 360, 350), (356, 364, 371, 363), (358, 366, 370, 362), (357, 365, 366, 358), (363, 371, 365, 357), (362, 370, 369, 361), (359, 367, 364, 356), (360, 368, 367, 359), (361, 369, 368, 360), (390, 374, 373, 389), (389, 373, 372, 388), (388, 372, 377, 393), (391, 375, 374, 390), (392, 376, 378, 394), (394, 378, 379, 395), (395, 379, 375, 391), (393, 377, 376, 392), (374, 385, 384, 373), (373, 384, 383, 372), (372, 383, 380, 377), (375, 386, 385, 374), (376, 387, 381, 378), (378, 381, 382, 379), (379, 382, 386, 375), (377, 380, 387, 376), (336, 393, 392, 333), (338, 395, 391, 335), (332, 394, 395, 338), (333, 392, 394, 332), (335, 391, 390, 334), (339, 388, 393, 336), (337, 389, 388, 339), (334, 390, 389, 337), (409, 396, 403, 408), (411, 398, 402, 407), (410, 397, 398, 411), (408, 403, 397, 410), (407, 402, 401, 406), (404, 399, 396, 409), (405, 400, 399, 404), (406, 401, 400, 405), (369, 406, 405, 368), (368, 405, 404, 367), (367, 404, 409, 364), (370, 407, 406, 369), (371, 408, 410, 365), (365, 410, 411, 366), (366, 411, 407, 370), (364, 409, 408, 371), (517, 513, 422, 433), (436, 424, 419, 432), (434, 421, 420, 435), (433, 422, 421, 434), (435, 420, 424, 436), (428, 417, 413, 426), (270, 265, 328, 329), (265, 268, 327, 328), (423, 422, 513, 514), (420, 421, 422, 423), (424, 420, 423, 425), (425, 423, 514, 511), (418, 425, 511, 512), (419, 424, 425, 418), (437, 418, 512, 518), (432, 419, 418, 437), (326, 428, 426, 292), (306, 430, 431, 290), (493, 515, 430, 306), (290, 431, 429, 318), (318, 429, 428, 326), (292, 426, 427, 304), (304, 427, 516, 495), (441, 432, 437, 440), (440, 437, 518, 520), (439, 435, 436, 443), (438, 433, 434, 442), (442, 434, 435, 439), (443, 436, 432, 441), (519, 517, 433, 438), (510, 519, 438, 416), (417, 443, 441, 413), (415, 442, 439, 414), (416, 438, 442, 415), (414, 439, 443, 417), (412, 440, 520, 509), (413, 441, 440, 412), (291, 325, 449, 444), (325, 317, 448, 449), (494, 303, 447, 521), (289, 305, 446, 445), (305, 492, 522, 446), (317, 289, 445, 448), (303, 291, 444, 447), (301, 331, 455, 450), (331, 323, 454, 455), (302, 316, 453, 451), (505, 315, 452, 524), (315, 301, 450, 452), (323, 302, 451, 454), (316, 504, 523, 453), (276, 288, 472, 468), (271, 283, 471, 467), (262, 277, 470, 464), (261, 282, 469, 463), (258, 276, 468, 462), (253, 271, 467, 461), (267, 466, 457, 321), (268, 465, 456, 327), (268, 262, 464, 465), (267, 261, 463, 466), (282, 258, 462, 469), (277, 253, 461, 470), (283, 248, 458, 471), (460, 473, 474, 252), (458, 485, 486, 247), (251, 460, 459, 249), (474, 478, 479, 475), (472, 476, 473, 460), (288, 475, 476, 472), (252, 474, 475, 288), (477, 481, 482, 478), (475, 479, 480, 476), (473, 477, 478, 474), (476, 480, 477, 473), (483, 482, 481, 484), (480, 484, 481, 477), (478, 482, 483, 479), (479, 483, 484, 480), (487, 488, 486, 485), (490, 487, 485, 489), (249, 490, 489, 248), (250, 488, 487, 459), (459, 487, 490, 249), (247, 486, 488, 250), (318, 456, 319), (270, 329, 457, 466), (321, 457, 329)])
me_cube_001.materials.append(mat_skin)
me_cube_001.use_remesh_preserve_volume = False
me_cube_001.use_remesh_preserve_attributes = False
me_cube_001.use_mirror_vertex_groups = False
me_cube_001.update()
me_cube = bpy.data.meshes.new('Cube')
me_cube.from_pydata([(0.4615, -0.09987, 0.857), (0.1486, -0.417, 0.6631), (0.5794, -0.1524, 12.3), (1.258, -0.1928, 0.8092), (1.258, -0.1928, 0.7278), (0.5362, -0.3584, 0.68), (0.2095, -0.06474, 13.35), (0.1392, -0.2957, 12.3), (0.09524, -0.2138, 0.8739), (0.2561, -0.2957, 12.3), (0.2649, -0.2138, 0.8739), (0.1292, -0.01508, -3.568), (0.1427, -0.27, 0.5007), (0.1344, -0.0313, -3.215), (0.09, -0.1078, -3.034), (-0.4615, -0.09987, 0.857), (-0.1486, -0.417, 0.6631), (-0.5794, -0.1524, 12.3), (-1.258, -0.1928, 0.8092), (-1.258, -0.1928, 0.7278), (-0.5362, -0.3584, 0.68), (-0.2095, -0.06474, 13.35), (-0.1392, -0.2957, 12.3), (0.0, -0.417, 0.6631), (0.0, -0.1243, 13.37), (-0.09524, -0.2138, 0.8739), (-0.2561, -0.2957, 12.3), (0.0, -0.1324, 13.7), (-0.2649, -0.2138, 0.8739), (0.0, -0.2821, -3.568), (-0.1292, -0.01508, -3.568), (0.0, -0.27, 0.5007), (-0.1427, -0.27, 0.5007), (-0.1344, -0.0313, -3.215), (0.0, -0.2864, -3.215), (0.0, -0.2271, -3.034), (-0.09, -0.1078, -3.034), (0.4615, 0.09987, 0.857), (0.1486, 0.417, 0.6631), (0.5794, 0.1524, 12.3), (1.258, 0.1928, 0.8092), (1.258, 0.1928, 0.7278), (0.5362, 0.3584, 0.68), (0.2095, 0.06474, 13.35), (0.1392, 0.2957, 12.3), (0.09524, 0.2138, 0.8739), (0.2561, 0.2957, 12.3), (0.2649, 0.2138, 0.8739), (0.1292, 0.01508, -3.568), (0.1427, 0.27, 0.5007), (0.6216, 0.0, 12.3), (0.5716, 0.0, 0.68), (0.2517, 0.0, 13.35), (0.4969, 0.0, 0.857), (1.294, 0.0, 0.8092), (1.294, 0.0, 0.7278), (0.1908, 0.0, 0.6631), (0.2321, 0.0, -3.388), (0.1849, 0.0, 0.5007), (0.00298, 0.0, 0.5007), (0.1344, 0.0313, -3.215), (0.2386, 0.0, -3.039), (0.002548, 0.0, -3.016), (0.09, 0.1078, -3.034), (0.1201, 0.0, -2.984), (0.002554, 0.0, -2.959), (-0.4615, 0.09987, 0.857), (-0.1486, 0.417, 0.6631), (-0.5794, 0.1524, 12.3), (-1.258, 0.1928, 0.8092), (-1.258, 0.1928, 0.7278), (-0.5362, 0.3584, 0.68), (-0.2095, 0.06474, 13.35), (-0.1392, 0.2957, 12.3), (0.0, 0.417, 0.6631), (0.0, 0.1243, 13.37), (-0.09524, 0.2138, 0.8739), (-0.2561, 0.2957, 12.3), (0.0, 0.1324, 13.7), (-0.2649, 0.2138, 0.8739), (0.0, 0.2821, -3.568), (-0.1292, 0.01508, -3.568), (0.0, 0.27, 0.5007), (-0.1427, 0.27, 0.5007), (-0.6216, 0.0, 12.3), (-0.5716, 0.0, 0.68), (-0.2517, 0.0, 13.35), (-0.4969, 0.0, 0.857), (-1.294, 0.0, 0.8092), (-1.294, 0.0, 0.7278), (0.0, 0.0, 0.6631), (0.0, 0.0, 13.76), (-0.1908, 0.0, 0.6631), (0.0, 0.0, -3.297), (-0.2321, 0.0, -3.388), (-0.1849, 0.0, 0.5007), (-0.00298, 0.0, 0.5007), (-0.1344, 0.0313, -3.215), (0.0, 0.2864, -3.215), (-0.2386, 0.0, -3.039), (-0.002548, 0.0, -3.016), (0.0, 0.2271, -3.034), (-0.09, 0.1078, -3.034), (-0.1201, 0.0, -2.984), (-0.002554, 0.0, -2.959)], [], [(53, 50, 2, 0), (52, 91, 27, 6), (50, 52, 6, 2), (2, 6, 27, 9), (56, 51, 5, 1), (0, 2, 9, 10), (5, 0, 10, 1), (0, 5, 4, 3), (9, 27, 24, 7), (53, 0, 3, 54), (10, 9, 7, 8), (55, 54, 3, 4), (1, 10, 8, 23), (93, 57, 11, 29), (61, 13, 11, 57), (13, 34, 29, 11), (1, 23, 31, 12), (56, 1, 12, 58), (23, 90, 59, 31), (5, 51, 55, 4), (34, 62, 93, 29), (35, 65, 62, 34), (14, 35, 34, 13), (64, 14, 13, 61), (58, 12, 14, 64), (12, 31, 35, 14), (31, 59, 65, 35), (87, 15, 17, 84), (86, 21, 27, 91), (84, 17, 21, 86), (17, 26, 27, 21), (92, 16, 20, 85), (15, 28, 26, 17), (20, 16, 28, 15), (15, 18, 19, 20), (26, 22, 24, 27), (87, 88, 18, 15), (28, 25, 22, 26), (89, 19, 18, 88), (16, 23, 25, 28), (93, 29, 30, 94), (99, 94, 30, 33), (33, 30, 29, 34), (16, 32, 31, 23), (92, 95, 32, 16), (23, 31, 96, 90), (20, 19, 89, 85), (34, 29, 93, 100), (35, 34, 100, 104), (36, 33, 34, 35), (103, 99, 33, 36), (95, 103, 36, 32), (32, 36, 35, 31), (31, 35, 104, 96), (53, 37, 39, 50), (52, 43, 78, 91), (50, 39, 43, 52), (39, 46, 78, 43), (56, 38, 42, 51), (37, 47, 46, 39), (42, 38, 47, 37), (37, 40, 41, 42), (46, 44, 75, 78), (53, 54, 40, 37), (47, 45, 44, 46), (55, 41, 40, 54), (38, 74, 45, 47), (93, 80, 48, 57), (61, 57, 48, 60), (60, 48, 80, 98), (38, 49, 82, 74), (56, 58, 49, 38), (74, 82, 59, 90), (42, 41, 55, 51), (98, 80, 93, 62), (101, 98, 62, 65), (63, 60, 98, 101), (64, 61, 60, 63), (58, 64, 63, 49), (49, 63, 101, 82), (82, 101, 65, 59), (87, 84, 68, 66), (86, 91, 78, 72), (84, 86, 72, 68), (68, 72, 78, 77), (92, 85, 71, 67), (66, 68, 77, 79), (71, 66, 79, 67), (66, 71, 70, 69), (77, 78, 75, 73), (87, 66, 69, 88), (79, 77, 73, 76), (89, 88, 69, 70), (67, 79, 76, 74), (93, 94, 81, 80), (99, 97, 81, 94), (97, 98, 80, 81), (67, 74, 82, 83), (92, 67, 83, 95), (74, 90, 96, 82), (71, 85, 89, 70), (98, 100, 93, 80), (101, 104, 100, 98), (102, 101, 98, 97), (103, 102, 97, 99), (95, 83, 102, 103), (83, 82, 101, 102), (82, 96, 104, 101)])
me_cube.use_remesh_preserve_volume = False
me_cube.use_remesh_preserve_attributes = False
me_cube.use_mirror_vertex_groups = False
me_cube.update()
arm_armature = bpy.data.armatures.new('Armature')  # bones are not reproduced

# ---- objects
ob_armature = bpy.data.objects.new('Armature', arm_armature)
ob_chestplate = bpy.data.objects.new('chestplate', me_cube_002)
ob_helm = bpy.data.objects.new('helm', me_cube_000)
ob_body = bpy.data.objects.new('body', me_cube_001)
ob_sword = bpy.data.objects.new('sword', me_cube)

# ---- transforms, parenting, visibility, modifiers, constraints
ob_armature.location = (0.02468, -1.098, 0.9635)
ob_armature.show_in_front = True
ob_armature.lineart.crease_threshold = 0.0
ob_chestplate.parent = ob_armature
ob_chestplate.matrix_parent_inverse = Matrix(((1.0, 0.0, 0.0, -0.02468), (0.0, 1.0, 0.0, 1.098), (0.0, 0.0, 1.0, -0.9635), (0.0, 0.0, 0.0, 1.0)))
ob_chestplate.location = (0.02766, -0.9498, 0.964)
ob_chestplate.scale = (0.1183, 0.1183, 0.1183)
ob_chestplate.lineart.crease_threshold = 0.0
_vg = ob_chestplate.vertex_groups.new(name='Hip')
for _i, _w in zip([5, 6, 7, 8, 9, 14, 16, 17, 18, 19, 21, 22, 25, 26, 28, 30, 31, 32, 38, 39, 40, 41, 42, 47, 49, 50, 51, 52, 54, 55, 58, 59, 61, 63, 64, 65, 71, 72, 73, 74, 75, 76, 78, 79, 80, 81, 82, 91, 92, 93, 94, 95, 99], [0.03441, 0.7083, 0.7304, 0.1154, 0.1571, 0.02867, 0.7967, 0.8407, 0.06553, 0.1511, 0.6916, 0.1489, 0.6849, 0.1281, 0.05868, 0.055, 0.02123, 0.003327, 0.03319, 0.7149, 0.738, 0.1135, 0.1561, 0.02833, 0.7985, 0.8427, 0.06434, 0.1508, 0.7005, 0.1476, 0.6929, 0.1263, 0.05795, 0.05479, 0.01998, 0.001901, 0.02774, 0.8011, 0.8492, 0.1512, 0.05967, 0.05481, 0.01387, 0.0172, 0.01434, 0.01659, 0.01417, 0.006934, 0.008602, 0.007168, 0.008297, 0.007084, 0.01094]): _vg.add([_i], _w, 'REPLACE')
_vg = ob_chestplate.vertex_groups.new(name='Spine')
for _i, _w in zip([3, 4, 5, 6, 7, 8, 9, 13, 14, 15, 16, 17, 18, 19, 20, 21, 22, 24, 25, 26, 27, 28, 29, 30, 31, 32, 36, 37, 38, 39, 40, 41, 42, 46, 47, 48, 49, 50, 51, 52, 53, 54, 55, 57, 58, 59, 60, 61, 62, 63, 64, 65, 69, 70, 71, 72, 73, 74, 75, 76, 77, 78, 79, 80, 81, 82, 83, 84, 91, 92, 93, 94, 95, 96, 97, 98, 99], [0.02703, 0.07972, 0.211, 0.1571, 0.1238, 0.6901, 0.6177, 0.0645, 0.3129, 0.05115, 0.128, 0.09499, 0.8391, 0.6938, 0.06685, 0.1348, 0.62, 0.06408, 0.1589, 0.657, 0.1449, 0.2781, 0.1074, 0.4638, 0.1651, 0.1426, 0.02667, 0.07913, 0.2107, 0.1554, 0.1218, 0.6971, 0.6227, 0.06431, 0.3128, 0.05027, 0.1272, 0.09419, 0.8423, 0.695, 0.06654, 0.1327, 0.6263, 0.06362, 0.157, 0.6646, 0.1442, 0.2783, 0.106, 0.4644, 0.165, 0.1422, 0.06225, 0.04785, 0.3145, 0.1265, 0.09098, 0.6968, 0.8601, 0.4715, 0.1077, 0.1884, 0.119, 0.1887, 0.1187, 0.1885, 0.03327, 0.03342, 0.1253, 0.07303, 0.1266, 0.07267, 0.1264, 0.01664, 0.01671, 0.06508, 0.1536]): _vg.add([_i], _w, 'REPLACE')
_vg = ob_chestplate.vertex_groups.new(name='Chest')
for _i, _w in zip([0, 1, 2, 3, 4, 5, 8, 9, 10, 11, 12, 13, 14, 15, 18, 19, 20, 22, 23, 24, 26, 27, 28, 29, 30, 31, 32, 33, 34, 35, 36, 37, 38, 41, 42, 43, 44, 45, 46, 47, 48, 51, 52, 53, 55, 56, 57, 59, 60, 61, 62, 63, 64, 65, 66, 67, 68, 69, 70, 71, 74, 75, 76, 77, 78, 79, 80, 81, 82, 83, 84, 85, 86, 87, 88, 89, 90, 91, 92, 93, 94, 95, 96, 97, 98, 99], [0.09317, 0.0731, 0.1529, 0.1784, 0.3429, 0.4267, 0.101, 0.1235, 0.6857, 0.6513, 0.7852, 0.6809, 0.5142, 0.8314, 0.07359, 0.1019, 0.1384, 0.1096, 0.06823, 0.1997, 0.09831, 0.4737, 0.4074, 0.8068, 0.3688, 0.3278, 0.3773, 0.09373, 0.0733, 0.1537, 0.1789, 0.3458, 0.4305, 0.0996, 0.1226, 0.6891, 0.6554, 0.7877, 0.6821, 0.5152, 0.8343, 0.0724, 0.1016, 0.1393, 0.1085, 0.06858, 0.2018, 0.09696, 0.4798, 0.411, 0.8102, 0.369, 0.3319, 0.3832, 0.7273, 0.6983, 0.809, 0.7005, 0.8556, 0.5192, 0.1008, 0.06263, 0.3662, 0.8228, 0.6098, 0.3026, 0.5976, 0.3047, 0.5987, 0.1063, 0.1058, 0.3894, 0.113, 0.5375, 0.09306, 0.4635, 0.103, 0.6551, 0.2405, 0.6393, 0.2418, 0.6404, 0.0898, 0.08942, 0.1705, 0.3576]): _vg.add([_i], _w, 'REPLACE')
_vg = ob_chestplate.vertex_groups.new(name='Neck')
for _i, _w in zip([10, 11, 43, 44, 66, 67, 85, 87, 89], [0.01713, 0.07023, 0.01671, 0.06955, 0.006398, 0.08581, 0.008563, 0.01284, 0.0107]): _vg.add([_i], _w, 'REPLACE')
_vg = ob_chestplate.vertex_groups.new(name='Head')
_vg = ob_chestplate.vertex_groups.new(name='Shoulder.L')
for _i, _w in zip([0, 1, 2, 3, 4, 5, 9, 10, 11, 12, 13, 14, 15, 20, 22, 23, 24, 26, 27, 28, 29, 30, 31, 32, 43, 44, 45, 46, 47, 48, 62, 66, 67, 68, 69, 70, 71, 76, 77, 78, 79, 80, 82, 84, 85, 86, 87, 88, 89, 90, 91, 92, 93, 95, 97], [0.8249, 0.8585, 0.4451, 0.2301, 0.0, 0.1377, 0.007141, 0.1943, 0.2131, 0.0, 0.1392, 0.04872, 0.0, 0.0, 0.01229, 0.6087, 0.0, 0.0, 0.0, 0.1024, 0.0, 0.02474, 0.0, 0.0, 0.05556, 0.006122, 0.0, 0.05783, 0.003582, 0.0, 0.0, 0.1087, 0.07964, 0.0, 0.09195, 0.0, 0.02402, 0.007461, 0.0, 0.05799, 0.1839, 0.09395, 0.03071, 0.4293, 0.5096, 0.6518, 0.3519, 0.7551, 0.4308, 0.7035, 0.07497, 0.207, 0.1166, 0.04427, 0.6439]): _vg.add([_i], _w, 'REPLACE')
_vg = ob_chestplate.vertex_groups.new(name='UpperArm.L')
for _i, _w in zip([0, 1, 2, 3, 4, 5, 6, 8, 9, 12, 13, 14, 15, 18, 20, 22, 23, 24, 25, 26, 27, 28, 29, 30, 31, 32, 70, 75, 77, 79, 80, 84, 85, 86, 87, 88, 89, 90, 92, 93, 97], [0.05378, 0.03077, 0.1695, 0.1266, 0.0, 0.007161, 0.0, 0.0, 0.0, 0.003815, 0.003966, 0.02118, 0.0, 0.0, 0.3303, 0.0, 0.3056, 0.5282, 0.0, 0.0, 0.0, 0.0, 0.0, 0.01328, 0.1941, 0.3723, 0.0, 0.0, 0.0, 0.06688, 0.01257, 0.1806, 0.02689, 0.1001, 0.01345, 0.06545, 0.02017, 0.08279, 0.09675, 0.008269, 0.1057]): _vg.add([_i], _w, 'REPLACE')
_vg = ob_chestplate.vertex_groups.new(name='LowerArm.L')
_vg = ob_chestplate.vertex_groups.new(name='Hand.L')
_vg = ob_chestplate.vertex_groups.new(name='Finger.L')
_vg = ob_chestplate.vertex_groups.new(name='FingerTip.L')
_vg = ob_chestplate.vertex_groups.new(name='Thumb.L')
_vg = ob_chestplate.vertex_groups.new(name='Shoulder.R')
for _i, _w in zip([10, 11, 12, 13, 14, 20, 24, 30, 31, 32, 33, 34, 35, 36, 37, 38, 42, 43, 44, 45, 46, 47, 48, 53, 55, 56, 57, 59, 60, 61, 62, 63, 64, 65, 66, 67, 68, 69, 70, 71, 76, 77, 81, 83, 85, 87, 89, 94, 96, 98, 99], [0.05588, 0.0, 0.0, 0.0, 0.0, 0.0, 0.0, 0.0, 0.0, 0.0, 0.8243, 0.8595, 0.6443, 0.5811, 0.0, 0.09876, 0.00575, 0.1916, 0.01419, 0.0, 0.0, 0.0, 0.0, 0.247, 0.01065, 0.4807, 0.06433, 0.0, 0.0, 0.09356, 0.0, 0.0, 0.1473, 0.05146, 0.1079, 0.0, 0.0, 0.0, 0.0, 0.0, 0.0, 0.0, 0.3399, 0.5532, 0.02794, 0.04191, 0.03492, 0.4605, 0.7063, 0.1557, 0.09937]): _vg.add([_i], _w, 'REPLACE')
_vg = ob_chestplate.vertex_groups.new(name='UpperArm.R')
for _i, _w in zip([18, 33, 34, 35, 36, 37, 38, 41, 42, 45, 46, 47, 48, 51, 53, 55, 56, 57, 59, 60, 61, 62, 63, 64, 65, 75, 81, 82, 83, 94, 95, 96, 98, 99], [0.0, 0.05383, 0.03071, 0.1693, 0.1261, 0.2353, 0.0, 0.0, 0.03302, 0.002949, 0.003478, 0.02027, 0.05136, 0.0, 0.5258, 0.03044, 0.3056, 0.6503, 0.0, 0.02354, 0.0, 0.02022, 0.01237, 0.2794, 0.3523, 0.0, 0.06307, 0.01188, 0.2783, 0.09461, 0.007677, 0.1545, 0.588, 0.3158]): _vg.add([_i], _w, 'REPLACE')
_vg = ob_chestplate.vertex_groups.new(name='LowerArm.R')
_vg = ob_chestplate.vertex_groups.new(name='Hand.R')
_vg = ob_chestplate.vertex_groups.new(name='Finger.R')
_vg = ob_chestplate.vertex_groups.new(name='FingerTip.R')
_vg = ob_chestplate.vertex_groups.new(name='Thumb.R')
_vg = ob_chestplate.vertex_groups.new(name='UpperLeg.L')
for _i, _w in zip([6, 7, 16, 17, 21, 25, 72], [0.08485, 0.1032, 0.02093, 0.009217, 0.1283, 0.1072, 0.006627]): _vg.add([_i], _w, 'REPLACE')
_vg = ob_chestplate.vertex_groups.new(name='LowerLeg.L')
_vg = ob_chestplate.vertex_groups.new(name='Foot.L')
_vg = ob_chestplate.vertex_groups.new(name='FootTip.L')
_vg = ob_chestplate.vertex_groups.new(name='UpperLeg.R')
for _i, _w in zip([39, 40, 49, 50, 54, 58, 72], [0.08166, 0.09894, 0.01905, 0.006642, 0.1234, 0.103, 0.005536]): _vg.add([_i], _w, 'REPLACE')
_vg = ob_chestplate.vertex_groups.new(name='LowerLeg.R')
_vg = ob_chestplate.vertex_groups.new(name='Foot.R')
_vg = ob_chestplate.vertex_groups.new(name='FootTip.R')
_vg = ob_chestplate.vertex_groups.new(name='LegIK.L')
_vg = ob_chestplate.vertex_groups.new(name='PoleTarget.L')
_vg = ob_chestplate.vertex_groups.new(name='LegIK.R')
_vg = ob_chestplate.vertex_groups.new(name='PoleTarget.R')
_m = ob_chestplate.modifiers.new('Armature', 'ARMATURE')
_m.object = ob_armature
_m.use_deform_preserve_volume = True
_c = ob_chestplate.constraints.new('CHILD_OF'); _c.name = 'Child Of'
_c.target = ob_armature
_c.subtarget = 'Chest'
_c.use_location_x = False
_c.use_location_y = False
_c.use_location_z = False
_c.use_rotation_x = False
_c.use_rotation_y = False
_c.use_rotation_z = False
_c.use_scale_x = False
_c.use_scale_y = False
_c.use_scale_z = False
_c.set_inverse_pending = False
ob_helm.parent = ob_armature
ob_helm.matrix_parent_inverse = Matrix(((1.0, 0.0, 0.0, -0.02468), (0.0, 1.0, 0.0, 1.098), (0.0, 0.0, 1.0, -0.9635), (0.0, 0.0, 0.0, 1.0)))
ob_helm.location = (0.02766, -0.9498, 0.964)
ob_helm.scale = (0.1183, 0.1183, 0.1183)
ob_helm.lineart.crease_threshold = 0.0
_vg = ob_helm.vertex_groups.new(name='Hip')
_vg = ob_helm.vertex_groups.new(name='Spine')
_vg = ob_helm.vertex_groups.new(name='Chest')
for _i, _w in zip([0, 1, 26, 27, 52], [0.01001, 0.001946, 0.009205, 0.000319, 0.01081]): _vg.add([_i], _w, 'REPLACE')
_vg = ob_helm.vertex_groups.new(name='Neck')
for _i, _w in zip([0, 1, 2, 3, 4, 5, 14, 17, 18, 19, 20, 21, 22, 23, 24, 25, 26, 27, 28, 29, 30, 31, 40, 43, 44, 45, 46, 47, 48, 49, 50, 51, 52, 58, 59, 60, 61, 62, 63, 64, 65, 66, 67, 68, 69, 70, 71, 72, 73, 74, 75, 76, 77, 78, 79, 80, 81, 82, 83, 84, 85, 86, 87, 89, 91, 93, 94, 95, 97, 99, 100], [0.7824, 0.7542, 0.7285, 0.3357, 0.2162, 0.7271, 0.02062, 0.01593, 0.02217, 0.01825, 0.07107, 0.1183, 0.1456, 0.1487, 0.09084, 0.1275, 0.7858, 0.762, 0.7451, 0.3365, 0.2164, 0.7396, 0.01932, 0.01255, 0.01946, 0.0177, 0.07091, 0.1162, 0.1449, 0.1474, 0.08937, 0.1255, 0.789, 0.01748, 0.1438, 0.08466, 0.04542, 0.07486, 0.03554, 0.06711, 0.03531, 0.08066, 0.08193, 0.08336, 0.04468, 0.07249, 0.03545, 0.06437, 0.08132, 0.05331, 0.0927, 0.1123, 0.1138, 0.05318, 0.09029, 0.1131, 0.1167, 0.06813, 0.1012, 0.1154, 0.06702, 0.099, 0.01031, 0.01109, 0.007967, 0.008739, 0.009123, 0.009662, 0.009732, 0.006275, 0.00885]): _vg.add([_i], _w, 'REPLACE')
_vg = ob_helm.vertex_groups.new(name='Head')
for _i, _w in zip([0, 1, 2, 3, 4, 5, 6, 7, 8, 9, 10, 11, 12, 13, 14, 15, 16, 17, 18, 19, 20, 21, 22, 23, 24, 25, 26, 27, 28, 29, 30, 31, 32, 33, 34, 35, 36, 37, 38, 39, 40, 41, 42, 43, 44, 45, 46, 47, 48, 49, 50, 51, 52, 53, 54, 55, 56, 57, 58, 59, 60, 61, 62, 63, 64, 65, 66, 67, 68, 69, 70, 71, 72, 73, 74, 75, 76, 77, 78, 79, 80, 81, 82, 83, 84, 85, 86, 87, 88, 89, 90, 91, 92, 93, 94, 95, 96, 97, 98, 99, 100], [0.1309, 0.1441, 0.1887, 0.6304, 0.7647, 0.1617, 0.9868, 0.9851, 0.9911, 0.9907, 0.9913, 0.9993, 0.9871, 0.9938, 0.9601, 0.9762, 0.9747, 0.963, 0.9591, 0.9615, 0.9222, 0.8674, 0.8362, 0.8316, 0.8997, 0.855, 0.1292, 0.1402, 0.1793, 0.6325, 0.7649, 0.1553, 0.9871, 0.9857, 0.992, 0.9914, 0.9914, 0.9995, 0.988, 0.994, 0.961, 0.9763, 0.9757, 0.9652, 0.9609, 0.9619, 0.9225, 0.8711, 0.8373, 0.8339, 0.9021, 0.8585, 0.1278, 0.9942, 0.9872, 0.9915, 0.9997, 0.9763, 0.962, 0.8385, 0.8959, 0.9372, 0.9071, 0.9492, 0.9152, 0.9496, 0.9003, 0.8989, 0.8974, 0.9389, 0.9097, 0.9494, 0.9182, 0.8996, 0.9357, 0.8913, 0.8694, 0.8676, 0.936, 0.8946, 0.8684, 0.8638, 0.9185, 0.881, 0.8657, 0.9205, 0.8841, 0.9726, 0.9827, 0.9731, 0.9837, 0.977, 0.9839, 0.9746, 0.9742, 0.9733, 0.9836, 0.9745, 0.9839, 0.9786, 0.9745]): _vg.add([_i], _w, 'REPLACE')
_vg = ob_helm.vertex_groups.new(name='Shoulder.L')
for _i, _w in zip([0, 1, 2, 3, 5, 15, 16, 20, 24, 26, 52, 57], [0.0, 0.0, 0.001495, 0.0, 0.0, 0.0, 0.0, 0.0, 0.0, 0.0, 0.0, 0.0]): _vg.add([_i], _w, 'REPLACE')
_vg = ob_helm.vertex_groups.new(name='UpperArm.L')
_vg = ob_helm.vertex_groups.new(name='LowerArm.L')
_vg = ob_helm.vertex_groups.new(name='Hand.L')
_vg = ob_helm.vertex_groups.new(name='Finger.L')
_vg = ob_helm.vertex_groups.new(name='FingerTip.L')
_vg = ob_helm.vertex_groups.new(name='Thumb.L')
_vg = ob_helm.vertex_groups.new(name='Shoulder.R')
for _i, _w in zip([26, 27, 28, 29, 31, 52], [0.02265, 0.06161, 0.0294, 0.0, 0.08655, 0.001344]): _vg.add([_i], _w, 'REPLACE')
_vg = ob_helm.vertex_groups.new(name='UpperArm.R')
_vg = ob_helm.vertex_groups.new(name='LowerArm.R')
_vg = ob_helm.vertex_groups.new(name='Hand.R')
_vg = ob_helm.vertex_groups.new(name='Finger.R')
_vg = ob_helm.vertex_groups.new(name='FingerTip.R')
_vg = ob_helm.vertex_groups.new(name='Thumb.R')
_vg = ob_helm.vertex_groups.new(name='UpperLeg.L')
_vg = ob_helm.vertex_groups.new(name='LowerLeg.L')
_vg = ob_helm.vertex_groups.new(name='Foot.L')
_vg = ob_helm.vertex_groups.new(name='FootTip.L')
_vg = ob_helm.vertex_groups.new(name='UpperLeg.R')
_vg = ob_helm.vertex_groups.new(name='LowerLeg.R')
_vg = ob_helm.vertex_groups.new(name='Foot.R')
_vg = ob_helm.vertex_groups.new(name='FootTip.R')
_vg = ob_helm.vertex_groups.new(name='LegIK.L')
_vg = ob_helm.vertex_groups.new(name='PoleTarget.L')
_vg = ob_helm.vertex_groups.new(name='LegIK.R')
_vg = ob_helm.vertex_groups.new(name='PoleTarget.R')
_m = ob_helm.modifiers.new('Armature', 'ARMATURE')
_m.object = ob_armature
_m.use_deform_preserve_volume = True
_c = ob_helm.constraints.new('CHILD_OF'); _c.name = 'Child Of'
_c.target = ob_armature
_c.subtarget = 'Head'
_c.use_location_x = False
_c.use_location_y = False
_c.use_location_z = False
_c.use_rotation_x = False
_c.use_rotation_y = False
_c.use_rotation_z = False
_c.set_inverse_pending = False
ob_body.parent = ob_armature
ob_body.matrix_parent_inverse = Matrix(((1.0, 0.0, 0.0, -0.02468), (0.0, 1.0, 0.0, 1.098), (0.0, 0.0, 1.0, -0.9635), (0.0, 0.0, 0.0, 1.0)))
ob_body.location = (0.02766, -0.9555, 0.964)
ob_body.scale = (0.1183, 0.1183, 0.1183)
ob_body.lineart.crease_threshold = 0.0
_vg = ob_body.vertex_groups.new(name='Hip')
for _i, _w in zip([43, 45, 52, 53, 54, 55, 56, 57, 59, 65, 67, 68, 69, 70, 71, 76, 77, 78, 79, 84, 85, 86, 87, 88, 89, 90, 91, 92, 93, 142, 143, 144, 145, 146, 147, 148, 198, 199, 200, 201, 202, 203, 205, 207, 208, 209, 255, 256, 257, 258, 272, 273, 275, 276, 283, 287, 289, 291, 298, 299, 300, 301, 302, 303, 305, 311, 313, 314, 315, 316, 317, 322, 323, 324, 325, 330, 331, 332, 333, 334, 335, 336, 337, 338, 339, 388, 389, 390, 391, 392, 393, 394, 444, 445, 446, 447, 448, 449, 451, 453, 454, 455, 462, 468, 471, 492, 494, 501, 502, 503, 504, 505, 506, 507, 508, 521, 522, 523], [0.3303, 0.5086, 0.03441, 0.7083, 0.7304, 0.1154, 0.1571, 0.5925, 0.7123, 0.02867, 0.7967, 0.8407, 0.06553, 0.1511, 0.2392, 0.6916, 0.1489, 0.7498, 0.3983, 0.6849, 0.1281, 0.3974, 0.5086, 0.6805, 0.327, 0.2743, 0.5334, 0.2392, 0.2602, 0.1125, 0.124, 0.175, 0.02782, 0.07604, 0.1071, 0.04032, 0.694, 0.7023, 0.8756, 0.7867, 0.6413, 0.6549, 0.05868, 0.055, 0.02123, 0.003327, 0.0, 0.0, 0.0, 0.0, 0.0, 0.0, 0.0, 0.0, 0.0, 0.0, 0.3347, 0.5121, 0.03319, 0.7149, 0.738, 0.1135, 0.1561, 0.5947, 0.7262, 0.02833, 0.7985, 0.8427, 0.06434, 0.1508, 0.2431, 0.7005, 0.1476, 0.7747, 0.4025, 0.6929, 0.1263, 0.3978, 0.5121, 0.6932, 0.3313, 0.2753, 0.549, 0.243, 0.2611, 0.1133, 0.1256, 0.1773, 0.02897, 0.07659, 0.1076, 0.04135, 0.7005, 0.7106, 0.8784, 0.789, 0.6505, 0.6631, 0.05795, 0.05479, 0.01998, 0.001901, 0.0, 0.0, 0.0, 0.7754, 0.573, 0.02774, 0.8011, 0.8492, 0.1512, 0.05967, 0.849, 0.3446, 0.326, 0.7939, 0.8894, 0.05481]): _vg.add([_i], _w, 'REPLACE')
_vg = ob_body.vertex_groups.new(name='Spine')
for _i, _w in zip([21, 24, 43, 45, 50, 51, 52, 53, 54, 55, 56, 57, 64, 65, 66, 67, 68, 69, 70, 71, 75, 76, 77, 79, 83, 84, 85, 86, 87, 89, 92, 198, 199, 200, 201, 202, 203, 204, 205, 206, 207, 208, 209, 211, 220, 267, 270, 289, 291, 296, 297, 298, 299, 300, 301, 302, 303, 310, 311, 312, 313, 314, 315, 316, 317, 321, 322, 323, 325, 329, 330, 331, 332, 333, 335, 338, 444, 445, 446, 447, 448, 449, 450, 451, 452, 453, 454, 455, 457, 466, 494, 499, 500, 501, 502, 503, 504, 505, 521, 522, 523, 524], [0.02428, 0.02281, 0.001407, 0.08794, 0.02703, 0.07972, 0.211, 0.1571, 0.1238, 0.6901, 0.6177, 0.03933, 0.0645, 0.3129, 0.05115, 0.128, 0.09499, 0.8391, 0.6938, 0.02579, 0.06685, 0.1348, 0.62, 0.1364, 0.06408, 0.1589, 0.657, 0.1365, 0.08793, 0.0008503, 0.02578, 0.1091, 0.07261, 0.002448, 0.07838, 0.08367, 0.1211, 0.1449, 0.2781, 0.1074, 0.4638, 0.1651, 0.1426, 0.05443, 0.002548, 0.02373, 0.02199, 0.0006338, 0.08831, 0.02667, 0.07913, 0.2107, 0.1554, 0.1218, 0.6971, 0.6227, 0.03897, 0.06431, 0.3128, 0.05027, 0.1272, 0.09419, 0.8423, 0.695, 0.02595, 0.06654, 0.1327, 0.6263, 0.1382, 0.06362, 0.157, 0.6646, 0.139, 0.08826, 7.955e-05, 0.02589, 0.1076, 0.07067, 0.001392, 0.07775, 0.08159, 0.1195, 0.1442, 0.2783, 0.106, 0.4644, 0.165, 0.1422, 0.054, 0.001581, 0.02285, 0.06225, 0.04785, 0.3145, 0.1265, 0.09098, 0.6968, 0.8601, 0.07654, 0.0002112, 0.4715, 0.1077]): _vg.add([_i], _w, 'REPLACE')
_vg = ob_body.vertex_groups.new(name='Chest')
for _i, _w in zip([19, 21, 23, 24, 44, 46, 47, 48, 49, 50, 51, 52, 55, 56, 58, 60, 61, 62, 63, 64, 65, 66, 69, 70, 72, 74, 75, 77, 80, 82, 83, 85, 166, 167, 180, 181, 184, 204, 205, 206, 207, 208, 209, 211, 220, 265, 267, 269, 270, 290, 292, 293, 294, 295, 296, 297, 298, 301, 302, 304, 306, 307, 308, 309, 310, 311, 312, 315, 316, 318, 320, 321, 323, 326, 328, 329, 331, 412, 413, 426, 427, 430, 450, 451, 452, 453, 454, 455, 457, 466, 493, 495, 496, 497, 498, 499, 500, 501, 504, 505, 509, 515, 516, 523, 524], [0.03993, 0.07805, 0.01335, 0.1096, 0.2052, 0.1991, 0.09317, 0.0731, 0.1529, 0.1784, 0.3429, 0.4267, 0.101, 0.1235, 0.3999, 0.5494, 0.6857, 0.6513, 0.7852, 0.6809, 0.5142, 0.8314, 0.07359, 0.1019, 0.06354, 0.02013, 0.1384, 0.1096, 0.03671, 0.06823, 0.1997, 0.09831, 0.01001, 0.001946, 0.03611, 0.05542, 0.006447, 0.4737, 0.4074, 0.8068, 0.3688, 0.3278, 0.3773, 0.1358, 0.06551, 0.04024, 0.07832, 0.01318, 0.1102, 0.2048, 0.1992, 0.09373, 0.0733, 0.1537, 0.1789, 0.3458, 0.4305, 0.0996, 0.1226, 0.4005, 0.5506, 0.6891, 0.6554, 0.7877, 0.6821, 0.5152, 0.8343, 0.0724, 0.1016, 0.06345, 0.02005, 0.1393, 0.1085, 0.03689, 0.06858, 0.2018, 0.09696, 0.009205, 0.000319, 0.03424, 0.05495, 0.003947, 0.4798, 0.411, 0.8102, 0.369, 0.3319, 0.3832, 0.1366, 0.06521, 0.6552, 0.4079, 0.7273, 0.6983, 0.809, 0.7005, 0.8556, 0.5192, 0.1008, 0.06263, 0.01081, 0.006478, 0.05653, 0.3662, 0.8228]): _vg.add([_i], _w, 'REPLACE')
_vg = ob_body.vertex_groups.new(name='Neck')
for _i, _w in zip([44, 46, 58, 60, 61, 62, 72, 80, 166, 167, 168, 169, 170, 171, 180, 181, 182, 183, 184, 185, 186, 189, 190, 191, 192, 193, 194, 195, 196, 197, 290, 292, 304, 306, 307, 308, 318, 326, 412, 413, 414, 415, 416, 417, 426, 427, 428, 429, 430, 431, 432, 435, 436, 437, 438, 439, 440, 441, 442, 443, 493, 495, 496, 497, 509, 510, 515, 516, 518, 519, 520], [0.108, 0.1678, 0.3903, 0.1307, 0.01713, 0.07023, 0.07058, 0.0688, 0.7824, 0.7542, 0.7285, 0.3357, 0.2162, 0.7271, 0.7449, 0.7884, 0.7081, 0.7276, 0.874, 0.8091, 0.02062, 0.01593, 0.02217, 0.01825, 0.07107, 0.1183, 0.1456, 0.1487, 0.09084, 0.1275, 0.1093, 0.1681, 0.3911, 0.1314, 0.01671, 0.06955, 0.07188, 0.06981, 0.7858, 0.762, 0.7451, 0.3365, 0.2164, 0.7396, 0.7529, 0.7917, 0.7206, 0.7447, 0.8812, 0.8271, 0.01932, 0.01255, 0.01946, 0.0177, 0.07091, 0.1162, 0.1449, 0.1474, 0.08937, 0.1255, 0.02936, 0.3992, 0.006398, 0.08581, 0.789, 0.2169, 0.8861, 0.7947, 0.01748, 0.07061, 0.1438]): _vg.add([_i], _w, 'REPLACE')
_vg = ob_body.vertex_groups.new(name='Head')
for _i, _w in zip([166, 167, 168, 169, 170, 171, 172, 173, 174, 175, 176, 177, 178, 179, 180, 181, 182, 183, 184, 185, 186, 187, 188, 189, 190, 191, 192, 193, 194, 195, 196, 197, 412, 413, 414, 415, 416, 417, 418, 419, 420, 421, 422, 423, 424, 425, 426, 427, 428, 429, 430, 431, 432, 433, 434, 435, 436, 437, 438, 439, 440, 441, 442, 443, 509, 510, 511, 512, 513, 514, 515, 516, 517, 518, 519, 520], [0.1309, 0.1441, 0.1887, 0.6304, 0.7647, 0.1617, 0.9868, 0.9851, 0.9911, 0.9907, 0.9913, 0.9993, 0.9871, 0.9938, 0.0905, 0.08131, 0.1036, 0.1124, 0.064, 0.09548, 0.9601, 0.9762, 0.9747, 0.963, 0.9591, 0.9615, 0.9222, 0.8674, 0.8362, 0.8316, 0.8997, 0.855, 0.1292, 0.1402, 0.1793, 0.6325, 0.7649, 0.1553, 0.9871, 0.9857, 0.992, 0.9914, 0.9914, 0.9995, 0.988, 0.994, 0.08697, 0.07986, 0.09787, 0.1039, 0.06047, 0.08658, 0.961, 0.9763, 0.9757, 0.9652, 0.9609, 0.9619, 0.9225, 0.8711, 0.8373, 0.8339, 0.9021, 0.8585, 0.1278, 0.7644, 0.9942, 0.9872, 0.9915, 0.9997, 0.0565, 0.07954, 0.9763, 0.962, 0.9228, 0.8385]): _vg.add([_i], _w, 'REPLACE')
_vg = ob_body.vertex_groups.new(name='Shoulder.L')
for _i, _w in zip([0, 15, 17, 19, 20, 21, 22, 23, 24, 44, 46, 47, 48, 49, 50, 51, 52, 56, 58, 60, 61, 62, 63, 64, 65, 66, 72, 73, 74, 75, 77, 80, 81, 82, 83, 85, 166, 167, 168, 169, 171, 180, 181, 182, 183, 184, 185, 187, 188, 192, 196, 204, 205, 206, 207, 208, 209, 210, 211, 219, 220, 290, 304, 306, 307, 308, 309, 310, 311, 312, 412, 427, 452, 493, 495, 496, 497, 498, 499, 500, 501, 509, 516, 517, 519, 523, 524], [0.8041, 0.0, 0.0, 0.1696, 0.202, 0.0, 0.1366, 0.0, 0.05292, 0.4487, 0.4028, 0.8249, 0.8585, 0.4451, 0.2301, 0.0, 0.1377, 0.007141, 0.04935, 0.1846, 0.1943, 0.2131, 0.0, 0.1392, 0.04872, 0.0, 0.5557, 0.8953, 0.74, 0.0, 0.01229, 0.4993, 0.8603, 0.6087, 0.0, 0.0, 0.0, 0.0, 0.001495, 0.0, 0.0, 0.0, 0.0, 0.0, 0.1355, 0.004224, 0.07067, 0.0, 0.0, 0.0, 0.0, 0.0, 0.1024, 0.0, 0.02474, 0.0, 0.0, 0.8841, 0.0, 0.1657, 0.0, 0.005004, 0.02076, 0.07611, 0.05556, 0.006122, 0.0, 0.05783, 0.003582, 0.0, 0.0, 0.0, 0.0, 0.1472, 0.02907, 0.1087, 0.07964, 0.0, 0.09195, 0.0, 0.02402, 0.0, 0.0, 0.0, 0.0, 0.007461, 0.0]): _vg.add([_i], _w, 'REPLACE')
_vg = ob_body.vertex_groups.new(name='UpperArm.L')
for _i, _w in zip([0, 7, 8, 9, 10, 11, 12, 13, 14, 15, 16, 17, 18, 19, 20, 21, 22, 23, 24, 25, 31, 32, 33, 34, 35, 36, 47, 48, 49, 50, 51, 52, 53, 55, 56, 63, 64, 65, 66, 69, 73, 74, 75, 77, 81, 82, 83, 84, 85, 198, 203, 204, 205, 206, 207, 208, 209, 210, 211, 215, 216, 217, 218, 219, 220, 221, 223, 224, 297, 312, 498, 500, 505, 524], [0.1891, 0.955, 0.8621, 0.1659, 0.8593, 0.5124, 0.07621, 0.9815, 0.9805, 0.9595, 0.9801, 0.9762, 0.9789, 0.7696, 0.7914, 0.5717, 0.8498, 0.7603, 0.4735, 0.05032, 0.996, 0.9693, 0.971, 0.9914, 1.003, 0.9377, 0.05378, 0.03077, 0.0, 0.1032, 0.0, 0.0, 0.0, 0.0, 0.0, 0.0005337, 0.003966, 0.02118, 0.0, 0.0, 0.1024, 0.2091, 0.2147, 0.0, 0.1167, 0.2237, 0.0, 0.0, 0.0, 0.0, 0.0, 0.0, 0.0, 0.0, 0.01328, 0.0, 0.0, 0.1066, 0.0, 0.9419, 0.07059, 0.9769, 0.983, 0.8281, 0.6822, 0.01512, 0.9545, 0.9984, 0.0, 0.0, 0.0, 0.0, 0.0, 0.0]): _vg.add([_i], _w, 'REPLACE')
_vg = ob_body.vertex_groups.new(name='LowerArm.L')
for _i, _w in zip([7, 8, 9, 10, 11, 12, 25, 26, 27, 28, 29, 30, 32, 33, 36, 37, 38, 39, 40, 41, 215, 216, 221, 222, 223, 225, 226, 245], [0.04014, 0.138, 0.8333, 0.1413, 0.4877, 0.9223, 0.9576, 0.9782, 0.9866, 0.9826, 0.9719, 0.9577, 0.007766, 0.004841, 0.05916, 0.6794, 0.01439, 0.01874, 0.182, 0.08331, 0.05865, 0.9292, 0.9764, 0.9783, 0.03748, 0.7256, 0.01297, 0.5]): _vg.add([_i], _w, 'REPLACE')
_vg = ob_body.vertex_groups.new(name='Hand.L')
for _i, _w in zip([2, 3, 4, 5, 6, 26, 30, 37, 38, 39, 40, 41, 42, 212, 213, 214, 225, 226, 227, 228, 229, 230, 231, 240, 241, 242, 243, 244, 245], [0.1068, 0.1133, 0.1152, 0.9183, 0.6507, 0.02221, 0.0408, 1.0, 0.9479, 1.0, 1.0, 1.0, 1.0, 0.009257, 0.1548, 0.9306, 1.0, 1.0, 0.0997, 0.1296, 0.3552, 0.1295, 0.001784, 0.001304, 0.02939, 0.01419, 0.0178, 0.005303, 0.5]): _vg.add([_i], _w, 'REPLACE')
_vg = ob_body.vertex_groups.new(name='Finger.L')
for _i, _w in zip([1, 2, 3, 4, 5, 6, 212, 213, 214, 235, 236, 239, 240, 241, 242, 243, 244], [1.0, 0.8608, 0.8823, 0.6331, 0.1177, 0.1459, 1.0, 0.5285, 0.05782, 0.003559, 0.0009387, 0.0, 0.0, 0.0, 0.0, 0.0, 0.0]): _vg.add([_i], _w, 'REPLACE')
_vg = ob_body.vertex_groups.new(name='FingerTip.L')
for _i, _w in zip([2, 3, 4, 6, 212, 213, 214, 227, 228, 229, 230, 231, 232, 233, 234, 235, 236, 237, 239, 240, 241, 242, 243, 244], [0.03312, 0.1076, 0.1855, 0.0179, 0.05707, 0.2578, 0.0, 0.0, 0.0, 0.0, 0.0, 0.0, 0.0, 0.0, 0.0, 0.0, 0.0, 0.0, 0.8522, 0.6841, 0.6832, 0.7775, 0.7135, 0.7936]): _vg.add([_i], _w, 'REPLACE')
_vg = ob_body.vertex_groups.new(name='Thumb.L')
for _i, _w in zip([4, 5, 6, 38, 42, 213, 214, 226, 227, 228, 229, 230, 231, 232, 233, 234, 235, 236, 237, 238, 252, 283, 284, 287, 288, 460, 471, 473, 474], [0.06941, 0.0, 0.1535, 0.01538, 0.07989, 0.06176, 0.1935, 0.03068, 0.9476, 0.8245, 0.3758, 0.3504, 0.988, 0.8299, 0.8443, 0.8294, 0.9942, 0.9726, 0.8478, 0.8475, 0.0, 0.0, 0.0, 0.0, 0.0, 0.0, 0.0, 0.0, 0.0]): _vg.add([_i], _w, 'REPLACE')
_vg = ob_body.vertex_groups.new(name='Shoulder.R')
for _i, _w in zip([14, 15, 16, 17, 20, 21, 22, 23, 31, 32, 35, 36, 44, 58, 60, 61, 62, 63, 64, 65, 75, 83, 207, 208, 209, 218, 224, 246, 265, 266, 267, 268, 269, 270, 290, 292, 293, 294, 295, 296, 297, 298, 302, 304, 306, 307, 308, 309, 310, 311, 312, 318, 319, 320, 321, 323, 326, 327, 328, 329, 331, 412, 413, 414, 415, 417, 426, 427, 428, 429, 430, 431, 450, 451, 452, 453, 454, 455, 456, 457, 465, 466, 493, 495, 496, 497, 498, 499, 500, 501, 509, 515, 516, 523, 524], [0.0, 0.0, 0.0, 0.0, 0.0, 0.0, 0.0, 0.0, 0.0, 0.0, 0.0, 0.0, 0.005286, 0.05233, 0.06143, 0.05588, 0.0, 0.0, 0.0, 0.0, 0.0, 0.0, 0.0, 0.0, 0.0, 0.0, 0.0, 0.7707, 0.1691, 0.1732, 0.09539, 0.04464, 0.1761, 0.052, 0.3947, 0.5928, 0.8243, 0.8595, 0.6443, 0.5811, 0.0, 0.09876, 0.00575, 0.1339, 0.1187, 0.1916, 0.01419, 0.0, 0.0, 0.0, 0.0, 0.7838, 0.862, 0.6481, 0.247, 0.01065, 0.8678, 0.8524, 0.4807, 0.06433, 0.0, 0.02265, 0.06161, 0.0294, 0.0, 0.08655, 0.1049, 0.0483, 0.1561, 0.03337, 0.0, 0.0, 0.0, 0.09356, 0.0, 0.0, 0.1473, 0.05146, 0.8576, 0.1411, 0.06664, 0.0651, 0.1169, 0.08427, 0.1079, 0.0, 0.0, 0.0, 0.0, 0.0, 0.001344, 0.0, 0.01752, 0.0, 0.0]): _vg.add([_i], _w, 'REPLACE')
_vg = ob_body.vertex_groups.new(name='UpperArm.R')
for _i, _w in zip([21, 50, 55, 64, 65, 69, 74, 75, 207, 246, 253, 254, 255, 256, 257, 258, 259, 260, 261, 262, 263, 264, 265, 266, 267, 268, 269, 270, 271, 277, 278, 279, 280, 281, 282, 293, 294, 295, 296, 297, 298, 301, 302, 309, 310, 311, 312, 315, 319, 320, 321, 323, 327, 328, 329, 331, 450, 451, 452, 453, 454, 455, 456, 457, 461, 462, 463, 464, 465, 466, 467, 469, 470, 498, 499, 501, 505, 523], [0.0, 0.0, 0.0, 0.0, 0.0, 0.0, 0.0, 0.0, 0.0, 0.1895, 0.9538, 0.8622, 0.1633, 0.8549, 0.5119, 0.07407, 0.9816, 0.98, 0.9601, 0.9798, 0.9764, 0.9793, 0.7687, 0.7891, 0.777, 0.8482, 0.7727, 0.7924, 0.05109, 0.9959, 0.9694, 0.9715, 0.9914, 1.003, 0.9382, 0.05383, 0.03071, 0.0, 0.1261, 0.0, 0.0, 0.0, 0.0, 0.0, 0.0, 0.0, 0.05136, 0.0, 0.1026, 0.2084, 0.5258, 0.0, 0.1171, 0.02816, 0.1136, 0.0, 0.0, 0.0, 0.02022, 0.0, 0.0, 0.0, 0.1072, 0.6528, 0.9393, 0.06732, 0.9777, 0.9825, 0.826, 0.8359, 0.01661, 0.9554, 0.9982, 0.0, 0.0, 0.0, 0.0, 0.0]): _vg.add([_i], _w, 'REPLACE')
_vg = ob_body.vertex_groups.new(name='LowerArm.R')
for _i, _w in zip([253, 254, 255, 256, 257, 258, 271, 272, 273, 274, 275, 276, 278, 279, 282, 283, 284, 285, 286, 287, 461, 462, 467, 468, 469, 471, 472, 491], [0.04251, 0.1379, 0.8359, 0.1458, 0.4882, 0.9245, 0.9569, 0.9782, 0.987, 0.9823, 0.9715, 0.9583, 0.007548, 0.003991, 0.05865, 0.6743, 0.01508, 0.01724, 0.1841, 0.0876, 0.06118, 0.9325, 0.9756, 0.9791, 0.03586, 0.7188, 0.0109, 0.5]): _vg.add([_i], _w, 'REPLACE')
_vg = ob_body.vertex_groups.new(name='Hand.R')
for _i, _w in zip([247, 248, 249, 250, 251, 252, 272, 276, 283, 284, 285, 286, 287, 288, 458, 459, 460, 471, 472, 473, 474, 475, 476, 477, 478, 479, 481, 482, 483, 485, 486, 487, 488, 489, 490, 491], [0.0, 0.1069, 0.0, 0.0, 1.0, 0.6539, 0.02194, 0.03969, 1.0, 1.0, 1.0, 1.0, 1.0, 1.0, 0.0, 0.152, 1.0, 1.0, 1.0, 0.0359, 0.1278, 0.02867, 0.3932, 0.0, 0.0, 0.0, 0.0, 0.0, 0.0, 0.0, 0.0, 0.0, 0.0, 0.0, 0.0, 0.5]): _vg.add([_i], _w, 'REPLACE')
_vg = ob_body.vertex_groups.new(name='Finger.R')
for _i, _w in zip([247, 248, 249, 250, 251, 252, 283, 284, 287, 288, 458, 459, 460, 471, 472, 473, 474, 475, 485, 486, 487, 488, 489, 490], [0.9582, 0.8192, 0.7533, 0.6086, 0.1157, 0.0, 0.0, 0.0, 0.0, 0.0, 0.894, 0.4899, 0.0, 0.0, 0.0, 0.0, 0.0, 0.0, 0.0, 0.0, 0.0, 0.0, 0.02946, 0.0]): _vg.add([_i], _w, 'REPLACE')
_vg = ob_body.vertex_groups.new(name='FingerTip.R')
for _i, _w in zip([247, 248, 249, 250, 251, 252, 284, 287, 288, 458, 459, 460, 472, 473, 474, 475, 476, 477, 478, 479, 480, 481, 482, 483, 484, 485, 486, 487, 488, 489, 490], [0.0, 0.01401, 0.1156, 0.1717, 0.0, 0.0, 0.0, 0.0, 0.0, 0.0, 0.303, 0.0, 0.0, 0.0, 0.0, 0.0, 0.0, 0.0, 0.0, 0.0, 0.0, 0.0, 0.0, 0.0, 0.0, 0.9605, 0.9407, 1.0, 1.0, 0.7627, 1.0]): _vg.add([_i], _w, 'REPLACE')
_vg = ob_body.vertex_groups.new(name='Thumb.R')
for _i, _w in zip([250, 252, 258, 272, 276, 284, 288, 459, 460, 462, 468, 472, 473, 474, 475, 476, 477, 478, 479, 480, 481, 482, 483, 484], [0.06667, 0.07121, 0.0, 0.0, 0.0, 0.01344, 0.01504, 0.05788, 0.162, 0.0, 0.0, 0.028, 0.7827, 0.6396, 0.7926, 0.9358, 0.8887, 0.8796, 0.958, 0.9937, 0.9938, 0.9944, 0.9975, 0.9953]): _vg.add([_i], _w, 'REPLACE')
_vg = ob_body.vertex_groups.new(name='UpperLeg.L')
for _i, _w in zip([43, 45, 53, 54, 57, 59, 67, 68, 71, 76, 78, 79, 84, 86, 87, 88, 89, 90, 91, 92, 93, 102, 103, 104, 105, 107, 108, 109, 126, 127, 128, 129, 130, 131, 132, 133, 134, 135, 136, 137, 138, 139, 140, 141, 142, 143, 144, 145, 146, 147, 148, 149, 198, 199, 200, 201, 202, 203, 291, 303, 305, 324, 333, 334, 336, 337, 339, 388, 393, 447, 492, 494, 502, 506, 507, 508, 521, 522], [0.6282, 0.3499, 0.08485, 0.1032, 0.2522, 0.2348, 0.02093, 0.009217, 0.71, 0.1283, 0.2067, 0.4319, 0.1072, 0.4328, 0.35, 0.2688, 0.6319, 0.5794, 0.4334, 0.71, 0.5137, 0.1291, 0.1624, 0.05846, 0.0108, 0.1258, 0.1817, 0.05446, 0.9794, 0.9869, 0.9894, 0.9971, 0.9802, 0.977, 0.9873, 0.9952, 0.8322, 0.8809, 0.9523, 0.8743, 0.9349, 0.9623, 0.9901, 0.8395, 0.83, 0.8606, 0.8105, 0.9566, 0.8899, 0.8313, 0.9342, 0.974, 0.1523, 0.197, 0.0692, 0.07801, 0.2463, 0.187, 0.03684, 0.1047, 0.04665, 0.03227, 0.03688, 0.04203, 0.1211, 0.01192, 0.2093, 0.05119, 0.0518, 0.04062, 0.1124, 0.1931, 0.006627, 0.07843, 0.316, 0.3264, 0.0596, 0.03063]): _vg.add([_i], _w, 'REPLACE')
_vg = ob_body.vertex_groups.new(name='LowerLeg.L')
for _i, _w in zip([94, 95, 96, 97, 98, 99, 100, 101, 102, 103, 104, 105, 106, 107, 108, 109, 110, 111, 112, 113, 114, 115, 116, 117, 118, 119, 120, 121, 122, 123, 124, 125, 134, 135, 136, 137, 138, 139, 141, 150, 151, 152, 153, 154, 155, 156, 157, 158, 159, 160, 161, 162, 163, 164, 165], [0.0, 0.0, 0.0, 0.0, 0.0, 0.0, 0.0, 0.0, 0.8707, 0.8374, 0.9415, 0.9696, 0.978, 0.8741, 0.8182, 0.9455, 0.9922, 0.9928, 0.9956, 0.9913, 0.9962, 0.9994, 0.9983, 0.9913, 0.9414, 0.951, 0.9772, 0.9514, 0.9686, 0.9752, 0.99, 0.95, 0.1672, 0.1187, 0.04514, 0.1248, 0.06466, 0.02493, 0.1599, 0.0, 0.0, 0.0, 0.0, 0.0, 0.0, 0.0, 0.0, 0.08219, 0.0, 0.0, 0.0, 0.07513, 0.05649, 0.0, 0.0]): _vg.add([_i], _w, 'REPLACE')
_vg = ob_body.vertex_groups.new(name='Foot.L')
for _i, _w in zip([94, 95, 96, 97, 98, 99, 100, 101, 150, 151, 152, 153, 154, 155, 156, 157, 158, 159, 160, 161, 162, 163, 164, 165], [0.4731, 0.3845, 0.1183, 0.1171, 0.2414, 0.8403, 0.8395, 0.2132, 0.3018, 0.4352, 0.853, 0.2146, 0.9099, 0.1088, 0.05156, 0.3563, 0.1156, 0.7647, 0.9444, 0.9698, 0.01819, 0.04253, 0.1966, 0.8796]): _vg.add([_i], _w, 'REPLACE')
_vg = ob_body.vertex_groups.new(name='FootTip.L')
for _i, _w in zip([96, 97, 99, 100, 152, 154, 155, 156], [0.8763, 0.8852, 0.1067, 0.1791, 0.1319, 0.04729, 0.8854, 0.9499]): _vg.add([_i], _w, 'REPLACE')
_vg = ob_body.vertex_groups.new(name='UpperLeg.R')
for _i, _w in zip([45, 57, 59, 78, 87, 88, 90, 91, 93, 142, 147, 201, 289, 291, 299, 300, 303, 305, 313, 314, 317, 322, 324, 325, 330, 332, 333, 334, 335, 336, 337, 338, 339, 340, 341, 344, 346, 347, 348, 349, 350, 351, 353, 354, 355, 365, 366, 369, 370, 372, 373, 374, 375, 376, 377, 378, 379, 380, 381, 382, 383, 384, 385, 386, 387, 388, 389, 390, 391, 392, 393, 394, 395, 397, 398, 406, 407, 410, 411, 444, 445, 446, 447, 448, 449, 492, 494, 502, 506, 507, 508, 521, 522], [0.03781, 0.1048, 0.04656, 0.03483, 0.03782, 0.04203, 0.121, 0.01383, 0.2088, 0.05137, 0.05187, 0.04034, 0.6245, 0.347, 0.08166, 0.09894, 0.2504, 0.2211, 0.01905, 0.006642, 0.7063, 0.1234, 0.1832, 0.4267, 0.103, 0.4309, 0.3472, 0.2564, 0.6283, 0.5785, 0.4189, 0.7065, 0.5123, 0.0, 0.0, 0.0, 0.0, 0.0, 0.1283, 0.1619, 0.05705, 0.008997, 0.1261, 0.1811, 0.05586, 0.0, 0.0, 0.0, 0.0, 0.9796, 0.987, 0.9895, 0.9971, 0.9802, 0.9771, 0.9872, 0.995, 0.833, 0.8807, 0.9511, 0.8752, 0.9362, 0.9634, 0.9896, 0.8402, 0.8294, 0.8595, 0.8084, 0.9561, 0.8894, 0.8308, 0.9334, 0.9733, 0.0, 0.0, 0.0, 0.0, 0.0, 0.0, 0.1486, 0.1917, 0.06673, 0.07647, 0.2405, 0.1818, 0.107, 0.1925, 0.005536, 0.07172, 0.3155, 0.3258, 0.05885, 0.02816]): _vg.add([_i], _w, 'REPLACE')
_vg = ob_body.vertex_groups.new(name='LowerLeg.R')
for _i, _w in zip([340, 341, 342, 343, 344, 345, 346, 347, 348, 349, 350, 351, 352, 353, 354, 355, 356, 357, 358, 359, 360, 361, 362, 363, 364, 365, 366, 367, 368, 369, 370, 371, 380, 381, 382, 383, 384, 385, 387, 396, 397, 398, 399, 400, 401, 402, 403, 404, 405, 406, 407, 408, 409, 410, 411], [0.0, 0.0, 0.0, 0.0, 0.0, 0.0, 0.0, 0.0, 0.8715, 0.838, 0.9429, 0.9705, 0.9771, 0.8738, 0.8187, 0.9441, 0.9923, 0.9928, 0.9955, 0.9914, 0.9963, 0.9995, 0.9982, 0.9913, 0.9431, 0.9365, 0.6972, 0.9457, 0.9274, 0.9265, 0.945, 0.9514, 0.1665, 0.1188, 0.04754, 0.1239, 0.06337, 0.02274, 0.1592, 0.0, 0.0, 0.0, 0.0, 0.0, 0.0, 0.0, 0.0, 0.1205, 0.0, 0.0, 0.0, 0.0, 0.0, 0.0, 0.0]): _vg.add([_i], _w, 'REPLACE')
_vg = ob_body.vertex_groups.new(name='Foot.R')
for _i, _w in zip([340, 341, 342, 343, 344, 345, 346, 347, 396, 397, 398, 399, 400, 401, 402, 403, 404, 405, 406, 407, 408, 409, 410, 411], [0.4743, 0.3897, 0.1171, 0.1209, 0.2514, 0.846, 0.8365, 0.2254, 0.3237, 0.4364, 0.8485, 0.2499, 0.9183, 0.1067, 0.05495, 0.3648, 0.1942, 0.7936, 0.9507, 0.9725, 0.05253, 0.09995, 0.2034, 0.874]): _vg.add([_i], _w, 'REPLACE')
_vg = ob_body.vertex_groups.new(name='FootTip.R')
for _i, _w in zip([104, 105, 138, 139, 342, 343, 345, 346, 356, 359, 360, 361, 398, 400, 401, 402], [0.0, 0.0, 0.0, 0.0, 0.8781, 0.8816, 0.1045, 0.1819, 0.0, 0.0, 0.0, 0.0, 0.1343, 0.04362, 0.8882, 0.9467]): _vg.add([_i], _w, 'REPLACE')
_vg = ob_body.vertex_groups.new(name='LegIK.L')
for _i, _w in zip([94, 95, 97, 98, 99, 100, 101, 118, 119, 120, 121, 123, 124, 125, 150, 151, 152, 153, 154, 155, 156, 157, 158, 159, 160, 161, 162, 163, 164, 165], [0.0, 0.0, 0.0, 0.5729, 0.03615, 0.0, 0.6749, 0.05456, 0.0, 0.0, 0.03419, 0.0, 0.0, 0.04291, 0.4254, 0.0, 0.0, 0.6659, 0.0, 0.0, 0.0, 0.0, 0.7523, 0.0, 0.0, 0.0, 0.0, 0.8906, 0.0, 0.0]): _vg.add([_i], _w, 'REPLACE')
_vg = ob_body.vertex_groups.new(name='PoleTarget.L')
_vg = ob_body.vertex_groups.new(name='LegIK.R')
for _i, _w in zip([340, 341, 344, 345, 347, 364, 365, 367, 371, 396, 397, 399, 403, 404, 405, 408, 409, 410, 411], [0.09699, 0.2497, 0.5491, 0.02814, 0.6509, 0.05001, 0.03371, 0.01869, 0.03514, 0.3641, 0.1813, 0.5887, 0.277, 0.4842, 0.08128, 0.8457, 0.7484, 0.6248, 0.0668]): _vg.add([_i], _w, 'REPLACE')
_vg = ob_body.vertex_groups.new(name='PoleTarget.R')
_m = ob_body.modifiers.new('Armature', 'ARMATURE')
_m.object = ob_armature
_m.use_deform_preserve_volume = True
ob_sword.location = (0.1327, -1.221, 0.8807)
ob_sword.rotation_euler = (0.1236, 1.241, -1.456)
ob_sword.scale = (0.07888, 0.07888, 0.07888)
ob_sword.lineart.crease_threshold = 0.0
_c = ob_sword.constraints.new('CHILD_OF'); _c.name = 'Child Of'
_c.target = ob_armature
_c.subtarget = 'Hand.L'
_c.use_scale_x = False
_c.use_scale_y = False
_c.use_scale_z = False
_c.set_inverse_pending = False
_c.inverse_matrix = ((0.8233, -0.5562, 0.113, -0.9109), (-0.3381, -0.6406, -0.6895, -0.04474), (0.4559, 0.5294, -0.7155, 1.21), (0.0, 0.0, 0.0, 1.0))

# ---- collection membership
col_collection_1.objects.link(ob_armature)
col_collection_1.objects.link(ob_chestplate)
col_collection_1.objects.link(ob_helm)
col_collection_1.objects.link(ob_body)
col_collection_3.objects.link(ob_sword)

# ---- scene / render settings (as saved in the file)
scene.frame_start = 1; scene.frame_end = 24; scene.frame_set(18)
scene.render.engine = 'BLENDER_EEVEE_NEXT'
scene.render.resolution_percentage = 50
scene.render.dither_intensity = 0.0
scene.cycles.use_denoising = False
scene.cycles.samples = 128
scene.cycles.sampling_pattern = 'TABULATED_SOBOL'
scene.cycles.use_adaptive_sampling = False
scene.cycles.use_light_tree = False
scene.cycles.blur_glossy = 0.0
scene.cycles.sample_clamp_indirect = 0.0
scene.view_settings.view_transform = 'Standard'
bpy.context.view_layer.update()

# ---- added for rendering (the .blend has no active camera and no usable light): camera, sun
cam_auto = bpy.data.cameras.new('AutoCamera')
cam_auto.lens = 50.0
cam_auto.sensor_width = 36.0
cam_auto.clip_end = 1000.0
ob_auto_camera = bpy.data.objects.new('AutoCamera', cam_auto)
scene.collection.objects.link(ob_auto_camera)
ob_auto_camera.location = (2.38692, -4.30874, 2.73827)
ob_auto_camera.rotation_euler = (1.09748, -7.21219e-08, 0.694738)
scene.camera = ob_auto_camera
light_auto_sun = bpy.data.lights.new('AutoSun', 'SUN')
light_auto_sun.energy = 3.0
light_auto_sun.angle = 0.0523599
ob_auto_sun = bpy.data.objects.new('AutoSun', light_auto_sun)
scene.collection.objects.link(ob_auto_sun)
ob_auto_sun.rotation_euler = (0.872665, 0.174533, 0.523599)
bpy.context.view_layer.update()
